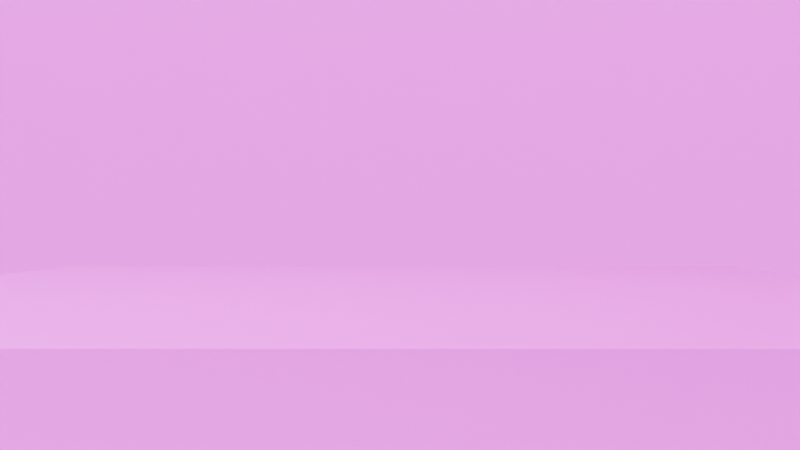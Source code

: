 # Source: Szenario_1.0.blend  (saved by Blender 4.5.88; exported with 4.5.12 LTS)
import bpy
from mathutils import Matrix  # noqa: F401  (used for matrix-valued properties, if any)

bpy.ops.wm.read_factory_settings(use_empty=True)
scene = bpy.context.scene
scene.name = 'Scene'

# ---- collections
col_collection = bpy.data.collections.new('Collection'); scene.collection.children.link(col_collection)

# ---- images (referenced by path relative to the original .blend; pixels are not part of the script)
import os
ASSET_DIR = os.environ.get("B2B_ASSET_DIR", "")  # directory of the original .blend (textures are referenced by path, not embedded)
HERE = os.path.dirname(os.path.abspath(__file__))  # packed textures are extracted next to this script under _unpacked/

def load_image(name, relpath, width, height, colorspace="sRGB"):
    """Load a texture the original file referenced (path relative to the .blend, or extracted next to this script)."""
    p = next((c for c in (os.path.join(HERE, relpath), os.path.join(ASSET_DIR, relpath)) if relpath and os.path.exists(c)), "")
    if p:
        img = bpy.data.images.load(p, check_existing=True)
        img.name = name
    else:  # same state as the original file: an image datablock whose file is absent (Cycles renders it pink)
        img = bpy.data.images.new(name, width, height)
        img.source = "FILE"
        img.filepath = "//" + (relpath or name)
    img.colorspace_settings.name = colorspace
    return img
img_horn_koppe_spring_4k_exr = load_image('horn-koppe_spring_4k.exr', 'Down/horn-koppe_spring_4k.exr', 1024, 1024, 'Linear Rec.709')
img_concrete_tiles_02_disp_4k_png = load_image('concrete_tiles_02_disp_4k.png', 'Down/textures/concrete_tiles_02_disp_4k.png', 1024, 1024, 'Non-Color')
img_concrete_tiles_02_diff_4k_jpg = load_image('concrete_tiles_02_diff_4k.jpg', 'Down/textures/concrete_tiles_02_diff_4k.jpg', 1024, 1024, 'sRGB')
img_concrete_tiles_02_rough_4k_exr = load_image('concrete_tiles_02_rough_4k.exr', 'Down/textures/concrete_tiles_02_rough_4k.exr', 1024, 1024, 'Non-Color')
img_concrete_tiles_02_nor_gl_4k_exr = load_image('concrete_tiles_02_nor_gl_4k.exr', 'Down/textures/concrete_tiles_02_nor_gl_4k.exr', 1024, 1024, 'Non-Color')
img_herringbone_concrete_tile_disp_4k_png_002 = load_image('herringbone_concrete_tile_disp_4k.png.002', 'Down/textures/herringbone_concrete_tile_disp_4k.png', 1024, 1024, 'Non-Color')
img_herringbone_concrete_tile_diff_4k_jpg_002 = load_image('herringbone_concrete_tile_diff_4k.jpg.002', 'Down/textures/herringbone_concrete_tile_diff_4k.jpg', 1024, 1024, 'sRGB')
img_herringbone_concrete_tile_rough_4k_exr_001 = load_image('herringbone_concrete_tile_rough_4k.exr.001', 'Down/textures/herringbone_concrete_tile_rough_4k.exr', 1024, 1024, 'Non-Color')
img_herringbone_concrete_tile_nor_gl_4k_exr_001 = load_image('herringbone_concrete_tile_nor_gl_4k.exr.001', 'Down/textures/herringbone_concrete_tile_nor_gl_4k.exr', 1024, 1024, 'Non-Color')
img_concrete_0014_height_4k_png = load_image('concrete_0014_height_4k.png', 'Down/concrete_0014_height_4k.png', 1024, 1024, 'Non-Color')
img_concrete_0014_color_4k_jpg = load_image('concrete_0014_color_4k.jpg', 'Down/concrete_0014_color_4k.jpg', 1024, 1024, 'sRGB')
img_concrete_0014_roughness_4k_jpg = load_image('concrete_0014_roughness_4k.jpg', 'Down/concrete_0014_roughness_4k.jpg', 1024, 1024, 'Non-Color')
img_concrete_0014_normal_opengl_4k_png = load_image('concrete_0014_normal_opengl_4k.png', 'Down/concrete_0014_normal_opengl_4k.png', 1024, 1024, 'Non-Color')
img_concrete_0014_ao_4k_jpg = load_image('concrete_0014_ao_4k.jpg', 'Down/concrete_0014_ao_4k.jpg', 1024, 1024, 'Non-Color')

# ---- materials (node trees are filled in below, after node groups)
mat_material_001 = bpy.data.materials.new('Material.001')
mat_material_003 = bpy.data.materials.new('Material.003')
mat_material_002 = bpy.data.materials.new('Material.002')
mat_material_004 = bpy.data.materials.new('Material.004')

# ---- node groups
ng_smooth_by_angle = bpy.data.node_groups.new('Smooth by Angle', 'GeometryNodeTree')
_s = ng_smooth_by_angle.interface.new_socket(name='Mesh', in_out='OUTPUT', socket_type='NodeSocketGeometry')
_s = ng_smooth_by_angle.interface.new_socket(name='Mesh', in_out='INPUT', socket_type='NodeSocketGeometry')
_s = ng_smooth_by_angle.interface.new_socket(name='Angle', in_out='INPUT', socket_type='NodeSocketFloat')
_s.subtype = 'ANGLE'
_s.default_value = 0.5236
_s.min_value = 0.0
_s.max_value = 3.142
_s.description = 'Maximum face angle for smooth edges'
_s = ng_smooth_by_angle.interface.new_socket(name='Ignore Sharpness', in_out='INPUT', socket_type='NodeSocketBool')
_s.force_non_field = True
ng_smooth_by_angle.description = 'Set the sharpness of mesh edges based on the angle between the neighboring faces'
ng_smooth_by_angle.is_modifier = True
_N = ng_smooth_by_angle.nodes; _L = ng_smooth_by_angle.links
n0 = _N.new('GeometryNodeSetShadeSmooth'); n0.name = 'Set Shade Smooth'; n0.location = (120, -80)
n0.domain = 'EDGE'
n1 = _N.new('GeometryNodeSetShadeSmooth'); n1.name = 'Set Shade Smooth.001'; n1.location = (300, -80)
n2 = _N.new('NodeGroupOutput'); n2.name = 'Group Output'; n2.location = (480, -80)
n3 = _N.new('GeometryNodeInputMeshEdgeAngle'); n3.name = 'Edge Angle'; n3.location = (-440, -240)
n4 = _N.new('NodeGroupInput'); n4.name = 'Group Input'; n4.location = (-80, -80)
n5 = _N.new('GeometryNodeInputEdgeSmooth'); n5.name = 'Is Edge Smooth'; n5.location = (-260, -120)
n6 = _N.new('GeometryNodeInputShadeSmooth'); n6.name = 'Is Shade Smooth'; n6.location = (-440, -397)
n7 = _N.new('FunctionNodeCompare'); n7.name = 'Compare'; n7.location = (-260, -260)
n7.operation = 'LESS_EQUAL'
n7.inputs[6].default_value = (0.0, 0.0, 0.0, 0.0)
n7.inputs[7].default_value = (0.0, 0.0, 0.0, 0.0)
n8 = _N.new('FunctionNodeBooleanMath'); n8.name = 'Boolean Math.001'; n8.location = (-80, -260)
n9 = _N.new('NodeGroupInput'); n9.name = 'Group Input.001'; n9.location = (-440, -329)
n10 = _N.new('NodeGroupInput'); n10.name = 'Group Input.002'; n10.location = (-259, -189)
n11 = _N.new('FunctionNodeBooleanMath'); n11.name = 'Boolean Math'; n11.location = (-80, -149)
n11.operation = 'OR'
n12 = _N.new('FunctionNodeBooleanMath'); n12.name = 'Boolean Math.002'; n12.location = (-260, -380)
n12.operation = 'OR'
n13 = _N.new('NodeGroupInput'); n13.name = 'Group Input.003'; n13.location = (-440, -460)
_L.new(n3.outputs[0], n7.inputs[0])
_L.new(n1.outputs[0], n2.inputs[0])
_L.new(n9.outputs[1], n7.inputs[1])
_L.new(n7.outputs[0], n8.inputs[0])
_L.new(n4.outputs[0], n0.inputs[0])
_L.new(n0.outputs[0], n1.inputs[0])
_L.new(n8.outputs[0], n0.inputs[2])
_L.new(n10.outputs[2], n11.inputs[1])
_L.new(n5.outputs[0], n11.inputs[0])
_L.new(n11.outputs[0], n0.inputs[1])
_L.new(n13.outputs[2], n12.inputs[1])
_L.new(n6.outputs[0], n12.inputs[0])
_L.new(n12.outputs[0], n8.inputs[1])
n2.is_active_output = True

# ---- material node trees
mat_material_001.use_nodes = True; mat_material_001.node_tree.nodes.clear()
_N = mat_material_001.node_tree.nodes; _L = mat_material_001.node_tree.links
n0 = _N.new('ShaderNodeBsdfPrincipled'); n0.name = 'Principled BSDF'; n0.location = (-200, 100)
n1 = _N.new('ShaderNodeOutputMaterial'); n1.name = 'Material Output'; n1.location = (200, 100)
n2 = _N.new('ShaderNodeTexImage'); n2.name = 'Image Texture'; n2.location = (-676, 93)
n2.image = img_horn_koppe_spring_4k_exr
_L.new(n0.outputs[0], n1.inputs[0])
_L.new(n2.outputs[0], n0.inputs[0])
n1.is_active_output = True
mat_material_003.use_nodes = True; mat_material_003.node_tree.nodes.clear()
_N = mat_material_003.node_tree.nodes; _L = mat_material_003.node_tree.links
n0 = _N.new('ShaderNodeBsdfPrincipled'); n0.name = 'Principled BSDF'; n0.location = (-200, 100)
n1 = _N.new('ShaderNodeOutputMaterial'); n1.name = 'Material Output'; n1.location = (200, 100)
n2 = _N.new('ShaderNodeTexImage'); n2.name = 'Image Texture'; n2.location = (85, -596)
n2.label = 'Displacement'
n2.image = img_concrete_tiles_02_disp_4k_png
n3 = _N.new('ShaderNodeDisplacement'); n3.name = 'Displacement'; n3.location = (-100, -600)
n4 = _N.new('ShaderNodeTexImage'); n4.name = 'Image Texture.001'; n4.location = (85, -36)
n4.label = 'Base Color'
n4.image = img_concrete_tiles_02_diff_4k_jpg
n5 = _N.new('ShaderNodeTexImage'); n5.name = 'Image Texture.002'; n5.location = (85, -316)
n5.label = 'Roughness'
n5.image = img_concrete_tiles_02_rough_4k_exr
n6 = _N.new('ShaderNodeTexImage'); n6.name = 'Image Texture.003'; n6.location = (85, -876)
n6.label = 'Normal'
n6.image = img_concrete_tiles_02_nor_gl_4k_exr
n7 = _N.new('ShaderNodeNormalMap'); n7.name = 'Normal Map'; n7.location = (-450, -540)
n8 = _N.new('ShaderNodeMapping'); n8.name = 'Mapping'; n8.location = (230, -36)
n8.inputs[3].default_value = (10.0, 10.0, 10.0)
n9 = _N.new('NodeReroute'); n9.name = 'Reroute'; n9.location = (35, -552)
n9.width = 10
n9.socket_idname = 'NodeSocketVector'
n10 = _N.new('ShaderNodeTexCoord'); n10.name = 'Texture Coordinate'; n10.location = (30, -36)
n11 = _N.new('NodeFrame'); n11.name = 'Frame'; n11.location = (-1480, 136)
n11.label = 'Mapping'
n11.width = 400
n12 = _N.new('NodeFrame'); n12.name = 'Frame.001'; n12.location = (-835, 336)
n12.label = 'Textures'
n12.width = 355
n2.parent = n12
n4.parent = n12
n5.parent = n12
n6.parent = n12
n8.parent = n11
n9.parent = n12
n10.parent = n11
_L.new(n0.outputs[0], n1.inputs[0])
_L.new(n2.outputs[0], n3.inputs[0])
_L.new(n3.outputs[0], n1.inputs[2])
_L.new(n4.outputs[0], n0.inputs[0])
_L.new(n5.outputs[0], n0.inputs[2])
_L.new(n6.outputs[0], n7.inputs[1])
_L.new(n7.outputs[0], n0.inputs[5])
_L.new(n9.outputs[0], n4.inputs[0])
_L.new(n9.outputs[0], n5.inputs[0])
_L.new(n9.outputs[0], n2.inputs[0])
_L.new(n9.outputs[0], n6.inputs[0])
_L.new(n8.outputs[0], n9.inputs[0])
_L.new(n10.outputs[2], n8.inputs[0])
n1.is_active_output = True
mat_material_002.use_nodes = True; mat_material_002.node_tree.nodes.clear()
_N = mat_material_002.node_tree.nodes; _L = mat_material_002.node_tree.links
n0 = _N.new('ShaderNodeBsdfPrincipled'); n0.name = 'Principled BSDF'; n0.location = (-21, 302)
n0.inputs[3].default_value = 1.45
n1 = _N.new('ShaderNodeOutputMaterial'); n1.name = 'Material Output'; n1.location = (359, 47)
n2 = _N.new('ShaderNodeTexImage'); n2.name = 'Image Texture'; n2.location = (85, -596)
n2.label = 'Displacement'
n2.image = img_herringbone_concrete_tile_disp_4k_png_002
n3 = _N.new('ShaderNodeDisplacement'); n3.name = 'Displacement'; n3.location = (79, -398)
n3.inputs[2].default_value = 0.03
n4 = _N.new('ShaderNodeTexImage'); n4.name = 'Image Texture.001'; n4.location = (85, -36)
n4.label = 'Base Color'
n4.image = img_herringbone_concrete_tile_diff_4k_jpg_002
n5 = _N.new('ShaderNodeTexImage'); n5.name = 'Image Texture.002'; n5.location = (85, -316)
n5.label = 'Roughness'
n5.image = img_herringbone_concrete_tile_rough_4k_exr_001
n6 = _N.new('ShaderNodeTexImage'); n6.name = 'Image Texture.003'; n6.location = (85, -876)
n6.label = 'Normal'
n6.image = img_herringbone_concrete_tile_nor_gl_4k_exr_001
n7 = _N.new('ShaderNodeNormalMap'); n7.name = 'Normal Map'; n7.location = (-271, -338)
n8 = _N.new('ShaderNodeMapping'); n8.name = 'Mapping'; n8.location = (230, -36)
n8.inputs[3].default_value = (10.0, 10.0, 10.0)
n9 = _N.new('NodeReroute'); n9.name = 'Reroute'; n9.location = (35, -592)
n9.width = 10
n9.socket_idname = 'NodeSocketVector'
n10 = _N.new('ShaderNodeTexCoord'); n10.name = 'Texture Coordinate'; n10.location = (30, -36)
n11 = _N.new('NodeFrame'); n11.name = 'Frame'; n11.location = (-1301, 338)
n11.label = 'Mapping'
n11.width = 400
n12 = _N.new('NodeFrame'); n12.name = 'Frame.001'; n12.location = (-656, 538)
n12.label = 'Textures'
n12.width = 355
n2.parent = n12
n4.parent = n12
n5.parent = n12
n6.parent = n12
n8.parent = n11
n9.parent = n12
n10.parent = n11
_L.new(n0.outputs[0], n1.inputs[0])
_L.new(n2.outputs[0], n3.inputs[0])
_L.new(n3.outputs[0], n1.inputs[2])
_L.new(n4.outputs[0], n0.inputs[0])
_L.new(n5.outputs[0], n0.inputs[2])
_L.new(n6.outputs[0], n7.inputs[1])
_L.new(n7.outputs[0], n0.inputs[5])
_L.new(n9.outputs[0], n4.inputs[0])
_L.new(n9.outputs[0], n5.inputs[0])
_L.new(n9.outputs[0], n2.inputs[0])
_L.new(n9.outputs[0], n6.inputs[0])
_L.new(n8.outputs[0], n9.inputs[0])
_L.new(n10.outputs[2], n8.inputs[0])
n1.is_active_output = True
mat_material_004.use_nodes = True; mat_material_004.node_tree.nodes.clear()
_N = mat_material_004.node_tree.nodes; _L = mat_material_004.node_tree.links
n0 = _N.new('ShaderNodeBsdfPrincipled'); n0.name = 'Principled BSDF'; n0.location = (-200, 100)
n1 = _N.new('ShaderNodeOutputMaterial'); n1.name = 'Material Output'; n1.location = (200, 100)
n2 = _N.new('ShaderNodeTexImage'); n2.name = 'Image Texture'; n2.location = (85, -876)
n2.label = 'Displacement'
n2.image = img_concrete_0014_height_4k_png
n3 = _N.new('ShaderNodeDisplacement'); n3.name = 'Displacement'; n3.location = (-100, -600)
n4 = _N.new('ShaderNodeTexImage'); n4.name = 'Image Texture.001'; n4.location = (85, -316)
n4.label = 'Base Color'
n4.image = img_concrete_0014_color_4k_jpg
n5 = _N.new('ShaderNodeTexImage'); n5.name = 'Image Texture.002'; n5.location = (85, -596)
n5.label = 'Roughness'
n5.image = img_concrete_0014_roughness_4k_jpg
n6 = _N.new('ShaderNodeTexImage'); n6.name = 'Image Texture.003'; n6.location = (85, -1156)
n6.label = 'Normal'
n6.image = img_concrete_0014_normal_opengl_4k_png
n7 = _N.new('ShaderNodeNormalMap'); n7.name = 'Normal Map'; n7.location = (-450, -820)
n8 = _N.new('ShaderNodeTexImage'); n8.name = 'Image Texture.004'; n8.location = (85, -36)
n8.label = 'Ambient Occlusion'
n8.image = img_concrete_0014_ao_4k_jpg
n9 = _N.new('ShaderNodeMapping'); n9.name = 'Mapping'; n9.location = (230, -36)
n10 = _N.new('NodeReroute'); n10.name = 'Reroute'; n10.location = (35, -673)
n10.width = 10
n10.socket_idname = 'NodeSocketVector'
n11 = _N.new('ShaderNodeTexCoord'); n11.name = 'Texture Coordinate'; n11.location = (30, -36)
n12 = _N.new('NodeFrame'); n12.name = 'Frame'; n12.location = (-1480, 136)
n12.label = 'Mapping'
n12.width = 400
n13 = _N.new('NodeFrame'); n13.name = 'Frame.001'; n13.location = (-835, 336)
n13.label = 'Textures'
n13.width = 355
n2.parent = n13
n4.parent = n13
n5.parent = n13
n6.parent = n13
n8.parent = n13
n9.parent = n12
n10.parent = n13
n11.parent = n12
_L.new(n0.outputs[0], n1.inputs[0])
_L.new(n2.outputs[0], n3.inputs[0])
_L.new(n3.outputs[0], n1.inputs[2])
_L.new(n4.outputs[0], n0.inputs[0])
_L.new(n5.outputs[0], n0.inputs[2])
_L.new(n6.outputs[0], n7.inputs[1])
_L.new(n7.outputs[0], n0.inputs[5])
_L.new(n10.outputs[0], n8.inputs[0])
_L.new(n10.outputs[0], n4.inputs[0])
_L.new(n10.outputs[0], n5.inputs[0])
_L.new(n10.outputs[0], n2.inputs[0])
_L.new(n10.outputs[0], n6.inputs[0])
_L.new(n9.outputs[0], n10.inputs[0])
_L.new(n11.outputs[2], n9.inputs[0])
n1.is_active_output = True

# ---- world
world_world = bpy.data.worlds.new('World'); scene.world = world_world
world_world.use_nodes = True; world_world.node_tree.nodes.clear()
_N = world_world.node_tree.nodes; _L = world_world.node_tree.links
n0 = _N.new('ShaderNodeOutputWorld'); n0.name = 'World Output'; n0.location = (200, 100)
n1 = _N.new('ShaderNodeBackground'); n1.name = 'Background'; n1.location = (-200, 100)
n1.inputs[0].default_value = (0.05088, 0.05088, 0.05088, 1.0)
_L.new(n1.outputs[0], n0.inputs[0])
n0.is_active_output = True
world_world.color = (0.05088, 0.05088, 0.05088)
world_world.sun_shadow_jitter_overblur = 0.0

# ---- cameras
cam_camera_001 = bpy.data.cameras.new('Camera.001')
cam_camera_001.lens = 45.0

# ---- lights
light_point = bpy.data.lights.new('Point', 'POINT')
light_point.energy = 6.25e+04

# ---- meshes
me_sphere = bpy.data.meshes.new('Sphere')
me_sphere.from_pydata([(0.0, 9.755, 49.04), (0.0, 27.78, 41.57), (0.0, 35.36, 35.36), (0.0, 46.19, 19.13), (0.0, 49.04, 9.755), (0.0, 50.0, 0.0), (0.0, 49.04, -9.755), (0.0, 41.57, -27.78), (0.0, 35.36, -35.36), (0.0, 27.78, -41.57), (0.0, 9.755, -49.04), (1.903, 9.567, 49.04), (3.733, 18.77, 46.19), (5.419, 27.24, 41.57), (6.897, 34.68, 35.36), (8.111, 40.77, 27.78), (9.012, 45.31, 19.13), (9.567, 48.1, 9.755), (9.755, 49.04, 0.0), (9.567, 48.1, -9.755), (9.012, 45.31, -19.13), (8.111, 40.77, -27.78), (6.897, 34.68, -35.36), (5.419, 27.24, -41.57), (3.733, 18.77, -46.19), (1.903, 9.567, -49.04), (3.733, 9.012, 49.04), (7.322, 17.68, 46.19), (10.63, 25.66, 41.57), (13.53, 32.66, 35.36), (15.91, 38.41, 27.78), (17.68, 42.68, 19.13), (18.77, 45.31, 9.755), (19.13, 46.19, 0.0), (18.77, 45.31, -9.755), (17.68, 42.68, -19.13), (15.91, 38.41, -27.78), (13.53, 32.66, -35.36), (10.63, 25.66, -41.57), (7.322, 17.68, -46.19), (3.733, 9.012, -49.04), (5.419, 8.111, 49.04), (10.63, 15.91, 46.19), (15.43, 23.1, 41.57), (19.64, 29.4, 35.36), (23.1, 34.57, 27.78), (25.66, 38.41, 19.13), (27.24, 40.77, 9.755), (27.78, 41.57, 0.0), (27.24, 40.77, -9.755), (25.66, 38.41, -19.13), (23.1, 34.57, -27.78), (19.64, 29.4, -35.36), (15.43, 23.1, -41.57), (10.63, 15.91, -46.19), (5.419, 8.111, -49.04), (6.897, 6.897, 49.04), (13.53, 13.53, 46.19), (19.64, 19.64, 41.57), (25.0, 25.0, 35.36), (29.4, 29.4, 27.78), (32.66, 32.66, 19.13), (34.68, 34.68, 9.755), (35.36, 35.36, 0.0), (34.68, 34.68, -9.755), (32.66, 32.66, -19.13), (29.4, 29.4, -27.78), (25.0, 25.0, -35.36), (19.64, 19.64, -41.57), (13.53, 13.53, -46.19), (6.897, 6.897, -49.04), (8.111, 5.419, 49.04), (15.91, 10.63, 46.19), (23.1, 15.43, 41.57), (29.4, 19.64, 35.36), (34.57, 23.1, 27.78), (38.41, 25.66, 19.13), (40.77, 27.24, 9.755), (41.57, 27.78, 0.0), (40.77, 27.24, -9.755), (38.41, 25.66, -19.13), (34.57, 23.1, -27.78), (29.4, 19.64, -35.36), (23.1, 15.43, -41.57), (15.91, 10.63, -46.19), (8.111, 5.419, -49.04), (9.012, 3.733, 49.04), (17.68, 7.322, 46.19), (25.66, 10.63, 41.57), (32.66, 13.53, 35.36), (38.41, 15.91, 27.78), (42.68, 17.68, 19.13), (45.31, 18.77, 9.755), (46.19, 19.13, 0.0), (45.31, 18.77, -9.755), (42.68, 17.68, -19.13), (38.41, 15.91, -27.78), (32.66, 13.53, -35.36), (25.66, 10.63, -41.57), (17.68, 7.322, -46.19), (9.012, 3.733, -49.04), (9.567, 1.903, 49.04), (18.77, 3.733, 46.19), (27.24, 5.419, 41.57), (34.68, 6.897, 35.36), (40.77, 8.111, 27.78), (45.31, 9.012, 19.13), (48.1, 9.567, 9.755), (49.04, 9.755, 0.0), (48.1, 9.567, -9.755), (45.31, 9.012, -19.13), (40.77, 8.111, -27.78), (34.68, 6.897, -35.36), (27.24, 5.419, -41.57), (18.77, 3.733, -46.19), (9.567, 1.903, -49.04), (9.755, -8.345e-07, 49.04), (19.13, -4.768e-07, 46.19), (27.78, -9.537e-07, 41.57), (35.36, -1.907e-06, 35.36), (41.57, -1.431e-06, 27.78), (46.19, -3.815e-06, 19.13), (49.04, -3.815e-06, 9.755), (50.0, -9.537e-07, 0.0), (49.04, -3.815e-06, -9.755), (46.19, -3.815e-06, -19.13), (41.57, -1.431e-06, -27.78), (35.36, -1.907e-06, -35.36), (27.78, -9.537e-07, -41.57), (19.13, -4.768e-07, -46.19), (9.755, -8.345e-07, -49.04), (9.567, -1.903, 49.04), (18.77, -3.733, 46.19), (27.24, -5.419, 41.57), (34.68, -6.897, 35.36), (40.77, -8.111, 27.78), (45.31, -9.012, 19.13), (48.1, -9.567, 9.755), (49.04, -9.755, 0.0), (48.1, -9.567, -9.755), (45.31, -9.012, -19.13), (40.77, -8.111, -27.78), (34.68, -6.897, -35.36), (27.24, -5.419, -41.57), (18.77, -3.733, -46.19), (9.567, -1.903, -49.04), (9.012, -3.733, 49.04), (17.68, -7.322, 46.19), (25.66, -10.63, 41.57), (32.66, -13.53, 35.36), (38.41, -15.91, 27.78), (42.68, -17.68, 19.13), (45.31, -18.77, 9.755), (46.19, -19.13, 0.0), (45.31, -18.77, -9.755), (42.68, -17.68, -19.13), (38.41, -15.91, -27.78), (32.66, -13.53, -35.36), (25.66, -10.63, -41.57), (17.68, -7.322, -46.19), (9.012, -3.733, -49.04), (8.111, -5.419, 49.04), (15.91, -10.63, 46.19), (23.1, -15.43, 41.57), (29.4, -19.64, 35.36), (34.57, -23.1, 27.78), (38.41, -25.66, 19.13), (40.77, -27.24, 9.755), (41.57, -27.78, 0.0), (40.77, -27.24, -9.755), (38.41, -25.66, -19.13), (34.57, -23.1, -27.78), (29.4, -19.64, -35.36), (23.1, -15.43, -41.57), (15.91, -10.63, -46.19), (8.111, -5.419, -49.04), (6.897, -6.897, 49.04), (13.53, -13.53, 46.19), (19.64, -19.64, 41.57), (25.0, -25.0, 35.36), (29.4, -29.4, 27.78), (32.66, -32.66, 19.13), (34.68, -34.68, 9.755), (35.36, -35.36, 0.0), (34.68, -34.68, -9.755), (32.66, -32.66, -19.13), (29.4, -29.4, -27.78), (25.0, -25.0, -35.36), (19.64, -19.64, -41.57), (13.53, -13.53, -46.19), (6.897, -6.897, -49.04), (5.419, -8.111, 49.04), (10.63, -15.91, 46.19), (15.43, -23.1, 41.57), (19.64, -29.4, 35.36), (23.1, -34.57, 27.78), (25.66, -38.41, 19.13), (27.24, -40.77, 9.755), (27.78, -41.57, 0.0), (27.24, -40.77, -9.755), (25.66, -38.41, -19.13), (23.1, -34.57, -27.78), (19.64, -29.4, -35.36), (15.43, -23.1, -41.57), (10.63, -15.91, -46.19), (5.419, -8.111, -49.04), (3.733, -9.012, 49.04), (7.322, -17.68, 46.19), (10.63, -25.66, 41.57), (13.53, -32.66, 35.36), (15.91, -38.41, 27.78), (17.68, -42.68, 19.13), (18.77, -45.31, 9.755), (19.13, -46.19, 0.0), (18.77, -45.31, -9.755), (17.68, -42.68, -19.13), (15.91, -38.41, -27.78), (13.53, -32.66, -35.36), (10.63, -25.66, -41.57), (7.322, -17.68, -46.19), (3.733, -9.012, -49.04), (1.903, -9.567, 49.04), (3.733, -18.77, 46.19), (5.419, -27.24, 41.57), (6.897, -34.68, 35.36), (8.111, -40.77, 27.78), (9.012, -45.31, 19.13), (9.567, -48.1, 9.755), (9.755, -49.04, 0.0), (9.567, -48.1, -9.755), (9.012, -45.31, -19.13), (8.111, -40.77, -27.78), (6.897, -34.68, -35.36), (5.419, -27.24, -41.57), (3.733, -18.77, -46.19), (1.903, -9.567, -49.04), (-2.146e-06, -9.755, 49.04), (-9.537e-07, -19.13, 46.19), (-2.384e-06, -27.78, 41.57), (-4.292e-06, -35.36, 35.36), (-3.815e-06, -41.57, 27.78), (-5.722e-06, -46.19, 19.13), (-7.629e-06, -49.04, 9.755), (-6.676e-06, -50.0, 0.0), (-7.629e-06, -49.04, -9.755), (-5.722e-06, -46.19, -19.13), (-3.815e-06, -41.57, -27.78), (-4.292e-06, -35.36, -35.36), (-2.384e-06, -27.78, -41.57), (-9.537e-07, -19.13, -46.19), (-2.146e-06, -9.755, -49.04), (-1.903, -9.567, 49.04), (-3.733, -18.77, 46.19), (-5.419, -27.24, 41.57), (-6.897, -34.68, 35.36), (-8.111, -40.77, 27.78), (-9.012, -45.31, 19.13), (-9.567, -48.1, 9.755), (-9.755, -49.04, 0.0), (-9.567, -48.1, -9.755), (-9.012, -45.31, -19.13), (-8.111, -40.77, -27.78), (-6.897, -34.68, -35.36), (-5.419, -27.24, -41.57), (-3.733, -18.77, -46.19), (-1.903, -9.567, -49.04), (0.0, 0.0, -50.0), (-3.733, -9.012, 49.04), (-7.322, -17.68, 46.19), (-10.63, -25.66, 41.57), (-13.53, -32.66, 35.36), (-15.91, -38.41, 27.78), (-17.68, -42.68, 19.13), (-18.77, -45.31, 9.755), (-19.13, -46.19, 0.0), (-18.77, -45.31, -9.755), (-17.68, -42.68, -19.13), (-15.91, -38.41, -27.78), (-13.53, -32.66, -35.36), (-10.63, -25.66, -41.57), (-7.322, -17.68, -46.19), (-3.733, -9.012, -49.04), (-5.419, -8.111, 49.04), (-10.63, -15.91, 46.19), (-15.43, -23.1, 41.57), (-19.64, -29.4, 35.36), (-23.1, -34.57, 27.78), (-25.66, -38.41, 19.13), (-27.24, -40.77, 9.755), (-27.78, -41.57, 0.0), (-27.24, -40.77, -9.755), (-25.66, -38.41, -19.13), (-23.1, -34.57, -27.78), (-19.64, -29.4, -35.36), (-15.43, -23.1, -41.57), (-10.63, -15.91, -46.19), (-5.419, -8.111, -49.04), (-6.897, -6.897, 49.04), (-13.53, -13.53, 46.19), (-19.64, -19.64, 41.57), (-25.0, -25.0, 35.36), (-29.4, -29.4, 27.78), (-32.66, -32.66, 19.13), (-34.68, -34.68, 9.755), (-35.36, -35.36, 0.0), (-34.68, -34.68, -9.755), (-32.66, -32.66, -19.13), (-29.4, -29.4, -27.78), (-25.0, -25.0, -35.36), (-19.64, -19.64, -41.57), (-13.53, -13.53, -46.19), (-6.897, -6.897, -49.04), (-8.111, -5.419, 49.04), (-15.91, -10.63, 46.19), (-23.1, -15.43, 41.57), (-29.4, -19.64, 35.36), (-34.57, -23.1, 27.78), (-38.41, -25.66, 19.13), (-40.77, -27.24, 9.755), (-41.57, -27.78, 0.0), (-40.77, -27.24, -9.755), (-38.41, -25.66, -19.13), (-34.57, -23.1, -27.78), (-29.4, -19.64, -35.36), (-23.1, -15.43, -41.57), (-15.91, -10.63, -46.19), (-8.111, -5.419, -49.04), (0.0, 0.0, 50.0), (-9.012, -3.733, 49.04), (-17.68, -7.322, 46.19), (-25.66, -10.63, 41.57), (-32.66, -13.53, 35.36), (-38.41, -15.91, 27.78), (-42.68, -17.68, 19.13), (-45.31, -18.77, 9.755), (-46.19, -19.13, 0.0), (-45.31, -18.77, -9.755), (-42.68, -17.68, -19.13), (-38.41, -15.91, -27.78), (-32.66, -13.53, -35.36), (-25.66, -10.63, -41.57), (-17.68, -7.322, -46.19), (-9.012, -3.733, -49.04), (-9.567, -1.903, 49.04), (-18.77, -3.733, 46.19), (-27.24, -5.419, 41.57), (-34.68, -6.897, 35.36), (-40.77, -8.111, 27.78), (-45.31, -9.012, 19.13), (-48.1, -9.567, 9.755), (-49.04, -9.755, 0.0), (-48.1, -9.567, -9.755), (-45.31, -9.012, -19.13), (-40.77, -8.111, -27.78), (-34.68, -6.897, -35.36), (-27.24, -5.419, -41.57), (-18.77, -3.733, -46.19), (-9.567, -1.903, -49.04), (-9.755, 2.623e-06, 49.04), (-19.13, 2.384e-06, 46.19), (-27.78, 3.338e-06, 41.57), (-35.36, 5.722e-06, 35.36), (-41.57, 8.583e-06, 27.78), (-46.19, 7.629e-06, 19.13), (-49.04, 9.537e-06, 9.755), (-50.0, 9.537e-06, 0.0), (-49.04, 9.537e-06, -9.755), (-46.19, 7.629e-06, -19.13), (-41.57, 8.583e-06, -27.78), (-35.36, 5.722e-06, -35.36), (-27.78, 3.338e-06, -41.57), (-19.13, 2.384e-06, -46.19), (-9.755, 2.623e-06, -49.04), (-9.567, 1.903, 49.04), (-18.77, 3.733, 46.19), (-27.24, 5.419, 41.57), (-34.68, 6.897, 35.36), (-40.77, 8.111, 27.78), (-45.31, 9.012, 19.13), (-48.1, 9.567, 9.755), (-49.04, 9.755, 0.0), (-48.1, 9.567, -9.755), (-45.31, 9.012, -19.13), (-40.77, 8.111, -27.78), (-34.68, 6.897, -35.36), (-27.24, 5.419, -41.57), (-18.77, 3.733, -46.19), (-9.567, 1.903, -49.04), (-9.012, 3.733, 49.04), (-17.68, 7.322, 46.19), (-25.66, 10.63, 41.57), (-32.66, 13.53, 35.36), (-38.41, 15.91, 27.78), (-42.68, 17.68, 19.13), (-45.31, 18.77, 9.755), (-46.19, 19.13, 0.0), (-45.31, 18.77, -9.755), (-42.68, 17.68, -19.13), (-38.41, 15.91, -27.78), (-32.66, 13.53, -35.36), (-25.66, 10.63, -41.57), (-17.68, 7.322, -46.19), (-9.012, 3.733, -49.04), (-8.111, 5.419, 49.04), (-15.91, 10.63, 46.19), (-23.1, 15.43, 41.57), (-29.4, 19.64, 35.36), (-34.57, 23.1, 27.78), (-38.41, 25.66, 19.13), (-40.77, 27.24, 9.755), (-41.57, 27.78, 0.0), (-40.77, 27.24, -9.755), (-38.41, 25.66, -19.13), (-34.57, 23.1, -27.78), (-29.4, 19.64, -35.36), (-23.1, 15.43, -41.57), (-15.91, 10.63, -46.19), (-8.111, 5.419, -49.04), (-6.897, 6.897, 49.04), (-13.53, 13.53, 46.19), (-19.64, 19.64, 41.57), (-25.0, 25.0, 35.36), (-29.4, 29.4, 27.78), (-32.66, 32.66, 19.13), (-34.68, 34.68, 9.755), (-35.36, 35.36, 0.0), (-34.68, 34.68, -9.755), (-32.66, 32.66, -19.13), (-29.4, 29.4, -27.78), (-25.0, 25.0, -35.36), (-19.64, 19.64, -41.57), (-13.53, 13.53, -46.19), (-6.897, 6.897, -49.04), (-5.419, 8.111, 49.04), (-10.63, 15.91, 46.19), (-15.43, 23.1, 41.57), (-19.64, 29.4, 35.36), (-23.1, 34.57, 27.78), (-25.66, 38.41, 19.13), (-27.24, 40.77, 9.755), (-27.78, 41.57, 0.0), (-27.24, 40.77, -9.755), (-25.66, 38.41, -19.13), (-23.1, 34.57, -27.78), (-19.64, 29.4, -35.36), (-15.43, 23.1, -41.57), (-10.63, 15.91, -46.19), (-5.419, 8.111, -49.04), (-3.733, 9.012, 49.04), (-7.322, 17.68, 46.19), (-10.63, 25.66, 41.57), (-13.53, 32.66, 35.36), (-15.91, 38.41, 27.78), (-17.68, 42.68, 19.13), (-18.77, 45.31, 9.755), (-19.13, 46.19, 0.0), (-18.77, 45.31, -9.755), (-17.68, 42.68, -19.13), (-15.91, 38.41, -27.78), (-13.53, 32.66, -35.36), (-10.63, 25.66, -41.57), (-7.322, 17.68, -46.19), (-3.733, 9.012, -49.04), (-1.903, 9.567, 49.04), (-3.733, 18.77, 46.19), (-5.419, 27.24, 41.57), (-6.897, 34.68, 35.36), (-8.111, 40.77, 27.78), (-9.012, 45.31, 19.13), (-9.567, 48.1, 9.755), (-9.754, 49.04, 0.0), (-9.567, 48.1, -9.755), (-9.012, 45.31, -19.13), (-8.111, 40.77, -27.78), (-6.897, 34.68, -35.36), (-5.419, 27.24, -41.57), (-3.733, 18.77, -46.19), (-1.903, 9.567, -49.04), (4.53e-06, 19.13, 46.19), (1.144e-05, 41.57, 27.78), (8.583e-06, 46.19, -19.13), (4.53e-06, 19.13, -46.19)], [], [(480, 6, 19, 20), (1, 478, 12, 13), (7, 480, 20, 21), (2, 1, 13, 14), (8, 7, 21, 22), (479, 2, 14, 15), (9, 8, 22, 23), (3, 479, 15, 16), (481, 9, 23, 24), (4, 3, 16, 17), (10, 481, 24, 25), (5, 4, 17, 18), (0, 327, 11), (266, 10, 25), (6, 5, 18, 19), (478, 0, 11, 12), (266, 25, 40), (19, 18, 33, 34), (12, 11, 26, 27), (20, 19, 34, 35), (13, 12, 27, 28), (21, 20, 35, 36), (14, 13, 28, 29), (22, 21, 36, 37), (15, 14, 29, 30), (23, 22, 37, 38), (16, 15, 30, 31), (24, 23, 38, 39), (17, 16, 31, 32), (25, 24, 39, 40), (18, 17, 32, 33), (11, 327, 26), (38, 37, 52, 53), (31, 30, 45, 46), (39, 38, 53, 54), (32, 31, 46, 47), (40, 39, 54, 55), (33, 32, 47, 48), (26, 327, 41), (266, 40, 55), (34, 33, 48, 49), (27, 26, 41, 42), (35, 34, 49, 50), (28, 27, 42, 43), (36, 35, 50, 51), (29, 28, 43, 44), (37, 36, 51, 52), (30, 29, 44, 45), (42, 41, 56, 57), (50, 49, 64, 65), (43, 42, 57, 58), (51, 50, 65, 66), (44, 43, 58, 59), (52, 51, 66, 67), (45, 44, 59, 60), (53, 52, 67, 68), (46, 45, 60, 61), (54, 53, 68, 69), (47, 46, 61, 62), (55, 54, 69, 70), (48, 47, 62, 63), (41, 327, 56), (266, 55, 70), (49, 48, 63, 64), (61, 60, 75, 76), (69, 68, 83, 84), (62, 61, 76, 77), (70, 69, 84, 85), (63, 62, 77, 78), (56, 327, 71), (266, 70, 85), (64, 63, 78, 79), (57, 56, 71, 72), (65, 64, 79, 80), (58, 57, 72, 73), (66, 65, 80, 81), (59, 58, 73, 74), (67, 66, 81, 82), (60, 59, 74, 75), (68, 67, 82, 83), (80, 79, 94, 95), (73, 72, 87, 88), (81, 80, 95, 96), (74, 73, 88, 89), (82, 81, 96, 97), (75, 74, 89, 90), (83, 82, 97, 98), (76, 75, 90, 91), (84, 83, 98, 99), (77, 76, 91, 92), (85, 84, 99, 100), (78, 77, 92, 93), (71, 327, 86), (266, 85, 100), (79, 78, 93, 94), (72, 71, 86, 87), (99, 98, 113, 114), (92, 91, 106, 107), (100, 99, 114, 115), (93, 92, 107, 108), (86, 327, 101), (266, 100, 115), (94, 93, 108, 109), (87, 86, 101, 102), (95, 94, 109, 110), (88, 87, 102, 103), (96, 95, 110, 111), (89, 88, 103, 104), (97, 96, 111, 112), (90, 89, 104, 105), (98, 97, 112, 113), (91, 90, 105, 106), (103, 102, 117, 118), (111, 110, 125, 126), (104, 103, 118, 119), (112, 111, 126, 127), (105, 104, 119, 120), (113, 112, 127, 128), (106, 105, 120, 121), (114, 113, 128, 129), (107, 106, 121, 122), (115, 114, 129, 130), (108, 107, 122, 123), (101, 327, 116), (266, 115, 130), (109, 108, 123, 124), (102, 101, 116, 117), (110, 109, 124, 125), (122, 121, 136, 137), (130, 129, 144, 145), (123, 122, 137, 138), (116, 327, 131), (266, 130, 145), (124, 123, 138, 139), (117, 116, 131, 132), (125, 124, 139, 140), (118, 117, 132, 133), (126, 125, 140, 141), (119, 118, 133, 134), (127, 126, 141, 142), (120, 119, 134, 135), (128, 127, 142, 143), (121, 120, 135, 136), (129, 128, 143, 144), (141, 140, 155, 156), (134, 133, 148, 149), (142, 141, 156, 157), (135, 134, 149, 150), (143, 142, 157, 158), (136, 135, 150, 151), (144, 143, 158, 159), (137, 136, 151, 152), (145, 144, 159, 160), (138, 137, 152, 153), (131, 327, 146), (266, 145, 160), (139, 138, 153, 154), (132, 131, 146, 147), (140, 139, 154, 155), (133, 132, 147, 148), (160, 159, 174, 175), (153, 152, 167, 168), (146, 327, 161), (266, 160, 175), (154, 153, 168, 169), (147, 146, 161, 162), (155, 154, 169, 170), (148, 147, 162, 163), (156, 155, 170, 171), (149, 148, 163, 164), (157, 156, 171, 172), (150, 149, 164, 165), (158, 157, 172, 173), (151, 150, 165, 166), (159, 158, 173, 174), (152, 151, 166, 167), (172, 171, 186, 187), (165, 164, 179, 180), (173, 172, 187, 188), (166, 165, 180, 181), (174, 173, 188, 189), (167, 166, 181, 182), (175, 174, 189, 190), (168, 167, 182, 183), (161, 327, 176), (266, 175, 190), (169, 168, 183, 184), (162, 161, 176, 177), (170, 169, 184, 185), (163, 162, 177, 178), (171, 170, 185, 186), (164, 163, 178, 179), (176, 327, 191), (266, 190, 205), (184, 183, 198, 199), (177, 176, 191, 192), (185, 184, 199, 200), (178, 177, 192, 193), (186, 185, 200, 201), (179, 178, 193, 194), (187, 186, 201, 202), (180, 179, 194, 195), (188, 187, 202, 203), (181, 180, 195, 196), (189, 188, 203, 204), (182, 181, 196, 197), (190, 189, 204, 205), (183, 182, 197, 198), (195, 194, 209, 210), (203, 202, 217, 218), (196, 195, 210, 211), (204, 203, 218, 219), (197, 196, 211, 212), (205, 204, 219, 220), (198, 197, 212, 213), (191, 327, 206), (266, 205, 220), (199, 198, 213, 214), (192, 191, 206, 207), (200, 199, 214, 215), (193, 192, 207, 208), (201, 200, 215, 216), (194, 193, 208, 209), (202, 201, 216, 217), (214, 213, 228, 229), (207, 206, 221, 222), (215, 214, 229, 230), (208, 207, 222, 223), (216, 215, 230, 231), (209, 208, 223, 224), (217, 216, 231, 232), (210, 209, 224, 225), (218, 217, 232, 233), (211, 210, 225, 226), (219, 218, 233, 234), (212, 211, 226, 227), (220, 219, 234, 235), (213, 212, 227, 228), (206, 327, 221), (266, 220, 235), (233, 232, 247, 248), (226, 225, 240, 241), (234, 233, 248, 249), (227, 226, 241, 242), (235, 234, 249, 250), (228, 227, 242, 243), (221, 327, 236), (266, 235, 250), (229, 228, 243, 244), (222, 221, 236, 237), (230, 229, 244, 245), (223, 222, 237, 238), (231, 230, 245, 246), (224, 223, 238, 239), (232, 231, 246, 247), (225, 224, 239, 240), (237, 236, 251, 252), (245, 244, 259, 260), (238, 237, 252, 253), (246, 245, 260, 261), (239, 238, 253, 254), (247, 246, 261, 262), (240, 239, 254, 255), (248, 247, 262, 263), (241, 240, 255, 256), (249, 248, 263, 264), (242, 241, 256, 257), (250, 249, 264, 265), (243, 242, 257, 258), (236, 327, 251), (266, 250, 265), (244, 243, 258, 259), (256, 255, 271, 272), (264, 263, 279, 280), (257, 256, 272, 273), (265, 264, 280, 281), (258, 257, 273, 274), (251, 327, 267), (266, 265, 281), (259, 258, 274, 275), (252, 251, 267, 268), (260, 259, 275, 276), (253, 252, 268, 269), (261, 260, 276, 277), (254, 253, 269, 270), (262, 261, 277, 278), (255, 254, 270, 271), (263, 262, 278, 279), (276, 275, 290, 291), (269, 268, 283, 284), (277, 276, 291, 292), (270, 269, 284, 285), (278, 277, 292, 293), (271, 270, 285, 286), (279, 278, 293, 294), (272, 271, 286, 287), (280, 279, 294, 295), (273, 272, 287, 288), (281, 280, 295, 296), (274, 273, 288, 289), (267, 327, 282), (266, 281, 296), (275, 274, 289, 290), (268, 267, 282, 283), (295, 294, 309, 310), (288, 287, 302, 303), (296, 295, 310, 311), (289, 288, 303, 304), (282, 327, 297), (266, 296, 311), (290, 289, 304, 305), (283, 282, 297, 298), (291, 290, 305, 306), (284, 283, 298, 299), (292, 291, 306, 307), (285, 284, 299, 300), (293, 292, 307, 308), (286, 285, 300, 301), (294, 293, 308, 309), (287, 286, 301, 302), (307, 306, 321, 322), (300, 299, 314, 315), (308, 307, 322, 323), (301, 300, 315, 316), (309, 308, 323, 324), (302, 301, 316, 317), (310, 309, 324, 325), (303, 302, 317, 318), (311, 310, 325, 326), (304, 303, 318, 319), (297, 327, 312), (266, 311, 326), (305, 304, 319, 320), (298, 297, 312, 313), (306, 305, 320, 321), (299, 298, 313, 314), (326, 325, 341, 342), (319, 318, 334, 335), (312, 327, 328), (266, 326, 342), (320, 319, 335, 336), (313, 312, 328, 329), (321, 320, 336, 337), (314, 313, 329, 330), (322, 321, 337, 338), (315, 314, 330, 331), (323, 322, 338, 339), (316, 315, 331, 332), (324, 323, 339, 340), (317, 316, 332, 333), (325, 324, 340, 341), (318, 317, 333, 334), (331, 330, 345, 346), (339, 338, 353, 354), (332, 331, 346, 347), (340, 339, 354, 355), (333, 332, 347, 348), (341, 340, 355, 356), (334, 333, 348, 349), (342, 341, 356, 357), (335, 334, 349, 350), (328, 327, 343), (266, 342, 357), (336, 335, 350, 351), (329, 328, 343, 344), (337, 336, 351, 352), (330, 329, 344, 345), (338, 337, 352, 353), (350, 349, 364, 365), (343, 327, 358), (266, 357, 372), (351, 350, 365, 366), (344, 343, 358, 359), (352, 351, 366, 367), (345, 344, 359, 360), (353, 352, 367, 368), (346, 345, 360, 361), (354, 353, 368, 369), (347, 346, 361, 362), (355, 354, 369, 370), (348, 347, 362, 363), (356, 355, 370, 371), (349, 348, 363, 364), (357, 356, 371, 372), (369, 368, 383, 384), (362, 361, 376, 377), (370, 369, 384, 385), (363, 362, 377, 378), (371, 370, 385, 386), (364, 363, 378, 379), (372, 371, 386, 387), (365, 364, 379, 380), (358, 327, 373), (266, 372, 387), (366, 365, 380, 381), (359, 358, 373, 374), (367, 366, 381, 382), (360, 359, 374, 375), (368, 367, 382, 383), (361, 360, 375, 376), (373, 327, 388), (266, 387, 402), (381, 380, 395, 396), (374, 373, 388, 389), (382, 381, 396, 397), (375, 374, 389, 390), (383, 382, 397, 398), (376, 375, 390, 391), (384, 383, 398, 399), (377, 376, 391, 392), (385, 384, 399, 400), (378, 377, 392, 393), (386, 385, 400, 401), (379, 378, 393, 394), (387, 386, 401, 402), (380, 379, 394, 395), (392, 391, 406, 407), (400, 399, 414, 415), (393, 392, 407, 408), (401, 400, 415, 416), (394, 393, 408, 409), (402, 401, 416, 417), (395, 394, 409, 410), (388, 327, 403), (266, 402, 417), (396, 395, 410, 411), (389, 388, 403, 404), (397, 396, 411, 412), (390, 389, 404, 405), (398, 397, 412, 413), (391, 390, 405, 406), (399, 398, 413, 414), (411, 410, 425, 426), (404, 403, 418, 419), (412, 411, 426, 427), (405, 404, 419, 420), (413, 412, 427, 428), (406, 405, 420, 421), (414, 413, 428, 429), (407, 406, 421, 422), (415, 414, 429, 430), (408, 407, 422, 423), (416, 415, 430, 431), (409, 408, 423, 424), (417, 416, 431, 432), (410, 409, 424, 425), (403, 327, 418), (266, 417, 432), (430, 429, 444, 445), (423, 422, 437, 438), (431, 430, 445, 446), (424, 423, 438, 439), (432, 431, 446, 447), (425, 424, 439, 440), (418, 327, 433), (266, 432, 447), (426, 425, 440, 441), (419, 418, 433, 434), (427, 426, 441, 442), (420, 419, 434, 435), (428, 427, 442, 443), (421, 420, 435, 436), (429, 428, 443, 444), (422, 421, 436, 437), (442, 441, 456, 457), (435, 434, 449, 450), (443, 442, 457, 458), (436, 435, 450, 451), (444, 443, 458, 459), (437, 436, 451, 452), (445, 444, 459, 460), (438, 437, 452, 453), (446, 445, 460, 461), (439, 438, 453, 454), (447, 446, 461, 462), (440, 439, 454, 455), (433, 327, 448), (266, 447, 462), (441, 440, 455, 456), (434, 433, 448, 449), (461, 460, 475, 476), (454, 453, 468, 469), (462, 461, 476, 477), (455, 454, 469, 470), (448, 327, 463), (266, 462, 477), (456, 455, 470, 471), (449, 448, 463, 464), (457, 456, 471, 472), (450, 449, 464, 465), (458, 457, 472, 473), (451, 450, 465, 466), (459, 458, 473, 474), (452, 451, 466, 467), (460, 459, 474, 475), (453, 452, 467, 468), (465, 464, 478, 1), (473, 472, 480, 7), (466, 465, 1, 2), (474, 473, 7, 8), (467, 466, 2, 479), (475, 474, 8, 9), (468, 467, 479, 3), (476, 475, 9, 481), (469, 468, 3, 4), (477, 476, 481, 10), (470, 469, 4, 5), (463, 327, 0), (266, 477, 10), (471, 470, 5, 6), (464, 463, 0, 478), (472, 471, 6, 480)])
me_sphere.polygons.foreach_set('use_smooth', [True] * 512)
_uv = me_sphere.uv_layers.new(name='UVMap')
_uv.uv.foreach_set('vector', [0.75, 0.375, 0.75, 0.4375, 0.7188, 0.4375, 0.7188, 0.375, 0.75, 0.8125, 0.75, 0.875, 0.7188, 0.875, 0.7188, 0.8125, 0.75, 0.3125, 0.75, 0.375, 0.7188, 0.375, 0.7188, 0.3125, 0.75, 0.75, 0.75, 0.8125, 0.7188, 0.8125, 0.7188, 0.75, 0.75, 0.25, 0.75, 0.3125, 0.7188, 0.3125, 0.7188, 0.25, 0.75, 0.6875, 0.75, 0.75, 0.7188, 0.75, 0.7188, 0.6875, 0.75, 0.1875, 0.75, 0.25, 0.7188, 0.25, 0.7188, 0.1875, 0.75, 0.625, 0.75, 0.6875, 0.7188, 0.6875, 0.7188, 0.625, 0.75, 0.125, 0.75, 0.1875, 0.7188, 0.1875, 0.7188, 0.125, 0.75, 0.5625, 0.75, 0.625, 0.7188, 0.625, 0.7188, 0.5625, 0.75, 0.0625, 0.75, 0.125, 0.7188, 0.125, 0.7188, 0.0625, 0.75, 0.5, 0.75, 0.5625, 0.7188, 0.5625, 0.7188, 0.5, 0.75, 0.9375, 0.7344, 1.0, 0.7188, 0.9375, 0.7344, 0.0, 0.75, 0.0625, 0.7188, 0.0625, 0.75, 0.4375, 0.75, 0.5, 0.7188, 0.5, 0.7188, 0.4375, 0.75, 0.875, 0.75, 0.9375, 0.7188, 0.9375, 0.7188, 0.875, 0.7031, 0.0, 0.7188, 0.0625, 0.6875, 0.0625, 0.7188, 0.4375, 0.7188, 0.5, 0.6875, 0.5, 0.6875, 0.4375, 0.7188, 0.875, 0.7188, 0.9375, 0.6875, 0.9375, 0.6875, 0.875, 0.7188, 0.375, 0.7188, 0.4375, 0.6875, 0.4375, 0.6875, 0.375, 0.7188, 0.8125, 0.7188, 0.875, 0.6875, 0.875, 0.6875, 0.8125, 0.7188, 0.3125, 0.7188, 0.375, 0.6875, 0.375, 0.6875, 0.3125, 0.7188, 0.75, 0.7188, 0.8125, 0.6875, 0.8125, 0.6875, 0.75, 0.7188, 0.25, 0.7188, 0.3125, 0.6875, 0.3125, 0.6875, 0.25, 0.7188, 0.6875, 0.7188, 0.75, 0.6875, 0.75, 0.6875, 0.6875, 0.7188, 0.1875, 0.7188, 0.25, 0.6875, 0.25, 0.6875, 0.1875, 0.7188, 0.625, 0.7188, 0.6875, 0.6875, 0.6875, 0.6875, 0.625, 0.7188, 0.125, 0.7188, 0.1875, 0.6875, 0.1875, 0.6875, 0.125, 0.7188, 0.5625, 0.7188, 0.625, 0.6875, 0.625, 0.6875, 0.5625, 0.7188, 0.0625, 0.7188, 0.125, 0.6875, 0.125, 0.6875, 0.0625, 0.7188, 0.5, 0.7188, 0.5625, 0.6875, 0.5625, 0.6875, 0.5, 0.7188, 0.9375, 0.7031, 1.0, 0.6875, 0.9375, 0.6875, 0.1875, 0.6875, 0.25, 0.6562, 0.25, 0.6562, 0.1875, 0.6875, 0.625, 0.6875, 0.6875, 0.6562, 0.6875, 0.6562, 0.625, 0.6875, 0.125, 0.6875, 0.1875, 0.6562, 0.1875, 0.6562, 0.125, 0.6875, 0.5625, 0.6875, 0.625, 0.6562, 0.625, 0.6562, 0.5625, 0.6875, 0.0625, 0.6875, 0.125, 0.6562, 0.125, 0.6562, 0.0625, 0.6875, 0.5, 0.6875, 0.5625, 0.6562, 0.5625, 0.6562, 0.5, 0.6875, 0.9375, 0.6719, 1.0, 0.6562, 0.9375, 0.6719, 0.0, 0.6875, 0.0625, 0.6562, 0.0625, 0.6875, 0.4375, 0.6875, 0.5, 0.6562, 0.5, 0.6562, 0.4375, 0.6875, 0.875, 0.6875, 0.9375, 0.6562, 0.9375, 0.6562, 0.875, 0.6875, 0.375, 0.6875, 0.4375, 0.6562, 0.4375, 0.6562, 0.375, 0.6875, 0.8125, 0.6875, 0.875, 0.6562, 0.875, 0.6562, 0.8125, 0.6875, 0.3125, 0.6875, 0.375, 0.6562, 0.375, 0.6562, 0.3125, 0.6875, 0.75, 0.6875, 0.8125, 0.6562, 0.8125, 0.6562, 0.75, 0.6875, 0.25, 0.6875, 0.3125, 0.6562, 0.3125, 0.6562, 0.25, 0.6875, 0.6875, 0.6875, 0.75, 0.6562, 0.75, 0.6562, 0.6875, 0.6562, 0.875, 0.6562, 0.9375, 0.625, 0.9375, 0.625, 0.875, 0.6562, 0.375, 0.6562, 0.4375, 0.625, 0.4375, 0.625, 0.375, 0.6562, 0.8125, 0.6562, 0.875, 0.625, 0.875, 0.625, 0.8125, 0.6562, 0.3125, 0.6562, 0.375, 0.625, 0.375, 0.625, 0.3125, 0.6562, 0.75, 0.6562, 0.8125, 0.625, 0.8125, 0.625, 0.75, 0.6562, 0.25, 0.6562, 0.3125, 0.625, 0.3125, 0.625, 0.25, 0.6562, 0.6875, 0.6562, 0.75, 0.625, 0.75, 0.625, 0.6875, 0.6562, 0.1875, 0.6562, 0.25, 0.625, 0.25, 0.625, 0.1875, 0.6562, 0.625, 0.6562, 0.6875, 0.625, 0.6875, 0.625, 0.625, 0.6562, 0.125, 0.6562, 0.1875, 0.625, 0.1875, 0.625, 0.125, 0.6562, 0.5625, 0.6562, 0.625, 0.625, 0.625, 0.625, 0.5625, 0.6562, 0.0625, 0.6562, 0.125, 0.625, 0.125, 0.625, 0.0625, 0.6562, 0.5, 0.6562, 0.5625, 0.625, 0.5625, 0.625, 0.5, 0.6562, 0.9375, 0.6406, 1.0, 0.625, 0.9375, 0.6406, 0.0, 0.6562, 0.0625, 0.625, 0.0625, 0.6562, 0.4375, 0.6562, 0.5, 0.625, 0.5, 0.625, 0.4375, 0.625, 0.625, 0.625, 0.6875, 0.5938, 0.6875, 0.5938, 0.625, 0.625, 0.125, 0.625, 0.1875, 0.5938, 0.1875, 0.5938, 0.125, 0.625, 0.5625, 0.625, 0.625, 0.5938, 0.625, 0.5938, 0.5625, 0.625, 0.0625, 0.625, 0.125, 0.5938, 0.125, 0.5938, 0.0625, 0.625, 0.5, 0.625, 0.5625, 0.5938, 0.5625, 0.5938, 0.5, 0.625, 0.9375, 0.6094, 1.0, 0.5938, 0.9375, 0.6094, 0.0, 0.625, 0.0625, 0.5938, 0.0625, 0.625, 0.4375, 0.625, 0.5, 0.5938, 0.5, 0.5938, 0.4375, 0.625, 0.875, 0.625, 0.9375, 0.5938, 0.9375, 0.5938, 0.875, 0.625, 0.375, 0.625, 0.4375, 0.5938, 0.4375, 0.5938, 0.375, 0.625, 0.8125, 0.625, 0.875, 0.5938, 0.875, 0.5938, 0.8125, 0.625, 0.3125, 0.625, 0.375, 0.5938, 0.375, 0.5938, 0.3125, 0.625, 0.75, 0.625, 0.8125, 0.5938, 0.8125, 0.5938, 0.75, 0.625, 0.25, 0.625, 0.3125, 0.5938, 0.3125, 0.5938, 0.25, 0.625, 0.6875, 0.625, 0.75, 0.5938, 0.75, 0.5938, 0.6875, 0.625, 0.1875, 0.625, 0.25, 0.5938, 0.25, 0.5938, 0.1875, 0.5938, 0.375, 0.5938, 0.4375, 0.5625, 0.4375, 0.5625, 0.375, 0.5938, 0.8125, 0.5938, 0.875, 0.5625, 0.875, 0.5625, 0.8125, 0.5938, 0.3125, 0.5938, 0.375, 0.5625, 0.375, 0.5625, 0.3125, 0.5938, 0.75, 0.5938, 0.8125, 0.5625, 0.8125, 0.5625, 0.75, 0.5938, 0.25, 0.5938, 0.3125, 0.5625, 0.3125, 0.5625, 0.25, 0.5938, 0.6875, 0.5938, 0.75, 0.5625, 0.75, 0.5625, 0.6875, 0.5938, 0.1875, 0.5938, 0.25, 0.5625, 0.25, 0.5625, 0.1875, 0.5938, 0.625, 0.5938, 0.6875, 0.5625, 0.6875, 0.5625, 0.625, 0.5938, 0.125, 0.5938, 0.1875, 0.5625, 0.1875, 0.5625, 0.125, 0.5938, 0.5625, 0.5938, 0.625, 0.5625, 0.625, 0.5625, 0.5625, 0.5938, 0.0625, 0.5938, 0.125, 0.5625, 0.125, 0.5625, 0.0625, 0.5938, 0.5, 0.5938, 0.5625, 0.5625, 0.5625, 0.5625, 0.5, 0.5938, 0.9375, 0.5781, 1.0, 0.5625, 0.9375, 0.5781, 0.0, 0.5938, 0.0625, 0.5625, 0.0625, 0.5938, 0.4375, 0.5938, 0.5, 0.5625, 0.5, 0.5625, 0.4375, 0.5938, 0.875, 0.5938, 0.9375, 0.5625, 0.9375, 0.5625, 0.875, 0.5625, 0.125, 0.5625, 0.1875, 0.5312, 0.1875, 0.5312, 0.125, 0.5625, 0.5625, 0.5625, 0.625, 0.5312, 0.625, 0.5312, 0.5625, 0.5625, 0.0625, 0.5625, 0.125, 0.5312, 0.125, 0.5312, 0.0625, 0.5625, 0.5, 0.5625, 0.5625, 0.5312, 0.5625, 0.5312, 0.5, 0.5625, 0.9375, 0.5469, 1.0, 0.5312, 0.9375, 0.5469, 0.0, 0.5625, 0.0625, 0.5312, 0.0625, 0.5625, 0.4375, 0.5625, 0.5, 0.5312, 0.5, 0.5312, 0.4375, 0.5625, 0.875, 0.5625, 0.9375, 0.5312, 0.9375, 0.5312, 0.875, 0.5625, 0.375, 0.5625, 0.4375, 0.5312, 0.4375, 0.5312, 0.375, 0.5625, 0.8125, 0.5625, 0.875, 0.5312, 0.875, 0.5312, 0.8125, 0.5625, 0.3125, 0.5625, 0.375, 0.5312, 0.375, 0.5312, 0.3125, 0.5625, 0.75, 0.5625, 0.8125, 0.5312, 0.8125, 0.5312, 0.75, 0.5625, 0.25, 0.5625, 0.3125, 0.5312, 0.3125, 0.5312, 0.25, 0.5625, 0.6875, 0.5625, 0.75, 0.5312, 0.75, 0.5312, 0.6875, 0.5625, 0.1875, 0.5625, 0.25, 0.5312, 0.25, 0.5312, 0.1875, 0.5625, 0.625, 0.5625, 0.6875, 0.5312, 0.6875, 0.5312, 0.625, 0.5312, 0.8125, 0.5312, 0.875, 0.5, 0.875, 0.5, 0.8125, 0.5312, 0.3125, 0.5312, 0.375, 0.5, 0.375, 0.5, 0.3125, 0.5312, 0.75, 0.5312, 0.8125, 0.5, 0.8125, 0.5, 0.75, 0.5312, 0.25, 0.5312, 0.3125, 0.5, 0.3125, 0.5, 0.25, 0.5312, 0.6875, 0.5312, 0.75, 0.5, 0.75, 0.5, 0.6875, 0.5312, 0.1875, 0.5312, 0.25, 0.5, 0.25, 0.5, 0.1875, 0.5312, 0.625, 0.5312, 0.6875, 0.5, 0.6875, 0.5, 0.625, 0.5312, 0.125, 0.5312, 0.1875, 0.5, 0.1875, 0.5, 0.125, 0.5312, 0.5625, 0.5312, 0.625, 0.5, 0.625, 0.5, 0.5625, 0.5312, 0.0625, 0.5312, 0.125, 0.5, 0.125, 0.5, 0.0625, 0.5312, 0.5, 0.5312, 0.5625, 0.5, 0.5625, 0.5, 0.5, 0.5312, 0.9375, 0.5156, 1.0, 0.5, 0.9375, 0.5156, 0.0, 0.5312, 0.0625, 0.5, 0.0625, 0.5312, 0.4375, 0.5312, 0.5, 0.5, 0.5, 0.5, 0.4375, 0.5312, 0.875, 0.5312, 0.9375, 0.5, 0.9375, 0.5, 0.875, 0.5312, 0.375, 0.5312, 0.4375, 0.5, 0.4375, 0.5, 0.375, 0.5, 0.5625, 0.5, 0.625, 0.4688, 0.625, 0.4688, 0.5625, 0.5, 0.0625, 0.5, 0.125, 0.4688, 0.125, 0.4688, 0.0625, 0.5, 0.5, 0.5, 0.5625, 0.4688, 0.5625, 0.4688, 0.5, 0.5, 0.9375, 0.4844, 1.0, 0.4688, 0.9375, 0.4844, 0.0, 0.5, 0.0625, 0.4688, 0.0625, 0.5, 0.4375, 0.5, 0.5, 0.4688, 0.5, 0.4688, 0.4375, 0.5, 0.875, 0.5, 0.9375, 0.4688, 0.9375, 0.4688, 0.875, 0.5, 0.375, 0.5, 0.4375, 0.4688, 0.4375, 0.4688, 0.375, 0.5, 0.8125, 0.5, 0.875, 0.4688, 0.875, 0.4688, 0.8125, 0.5, 0.3125, 0.5, 0.375, 0.4688, 0.375, 0.4688, 0.3125, 0.5, 0.75, 0.5, 0.8125, 0.4688, 0.8125, 0.4688, 0.75, 0.5, 0.25, 0.5, 0.3125, 0.4688, 0.3125, 0.4688, 0.25, 0.5, 0.6875, 0.5, 0.75, 0.4688, 0.75, 0.4688, 0.6875, 0.5, 0.1875, 0.5, 0.25, 0.4688, 0.25, 0.4688, 0.1875, 0.5, 0.625, 0.5, 0.6875, 0.4688, 0.6875, 0.4688, 0.625, 0.5, 0.125, 0.5, 0.1875, 0.4688, 0.1875, 0.4688, 0.125, 0.4688, 0.3125, 0.4688, 0.375, 0.4375, 0.375, 0.4375, 0.3125, 0.4688, 0.75, 0.4688, 0.8125, 0.4375, 0.8125, 0.4375, 0.75, 0.4688, 0.25, 0.4688, 0.3125, 0.4375, 0.3125, 0.4375, 0.25, 0.4688, 0.6875, 0.4688, 0.75, 0.4375, 0.75, 0.4375, 0.6875, 0.4688, 0.1875, 0.4688, 0.25, 0.4375, 0.25, 0.4375, 0.1875, 0.4688, 0.625, 0.4688, 0.6875, 0.4375, 0.6875, 0.4375, 0.625, 0.4688, 0.125, 0.4688, 0.1875, 0.4375, 0.1875, 0.4375, 0.125, 0.4688, 0.5625, 0.4688, 0.625, 0.4375, 0.625, 0.4375, 0.5625, 0.4688, 0.0625, 0.4688, 0.125, 0.4375, 0.125, 0.4375, 0.0625, 0.4688, 0.5, 0.4688, 0.5625, 0.4375, 0.5625, 0.4375, 0.5, 0.4688, 0.9375, 0.4531, 1.0, 0.4375, 0.9375, 0.4531, 0.0, 0.4688, 0.0625, 0.4375, 0.0625, 0.4688, 0.4375, 0.4688, 0.5, 0.4375, 0.5, 0.4375, 0.4375, 0.4688, 0.875, 0.4688, 0.9375, 0.4375, 0.9375, 0.4375, 0.875, 0.4688, 0.375, 0.4688, 0.4375, 0.4375, 0.4375, 0.4375, 0.375, 0.4688, 0.8125, 0.4688, 0.875, 0.4375, 0.875, 0.4375, 0.8125, 0.4375, 0.0625, 0.4375, 0.125, 0.4062, 0.125, 0.4062, 0.0625, 0.4375, 0.5, 0.4375, 0.5625, 0.4062, 0.5625, 0.4062, 0.5, 0.4375, 0.9375, 0.4219, 1.0, 0.4062, 0.9375, 0.4219, 0.0, 0.4375, 0.0625, 0.4062, 0.0625, 0.4375, 0.4375, 0.4375, 0.5, 0.4062, 0.5, 0.4062, 0.4375, 0.4375, 0.875, 0.4375, 0.9375, 0.4062, 0.9375, 0.4062, 0.875, 0.4375, 0.375, 0.4375, 0.4375, 0.4062, 0.4375, 0.4062, 0.375, 0.4375, 0.8125, 0.4375, 0.875, 0.4062, 0.875, 0.4062, 0.8125, 0.4375, 0.3125, 0.4375, 0.375, 0.4062, 0.375, 0.4062, 0.3125, 0.4375, 0.75, 0.4375, 0.8125, 0.4062, 0.8125, 0.4062, 0.75, 0.4375, 0.25, 0.4375, 0.3125, 0.4062, 0.3125, 0.4062, 0.25, 0.4375, 0.6875, 0.4375, 0.75, 0.4062, 0.75, 0.4062, 0.6875, 0.4375, 0.1875, 0.4375, 0.25, 0.4062, 0.25, 0.4062, 0.1875, 0.4375, 0.625, 0.4375, 0.6875, 0.4062, 0.6875, 0.4062, 0.625, 0.4375, 0.125, 0.4375, 0.1875, 0.4062, 0.1875, 0.4062, 0.125, 0.4375, 0.5625, 0.4375, 0.625, 0.4062, 0.625, 0.4062, 0.5625, 0.4062, 0.25, 0.4062, 0.3125, 0.375, 0.3125, 0.375, 0.25, 0.4062, 0.6875, 0.4062, 0.75, 0.375, 0.75, 0.375, 0.6875, 0.4062, 0.1875, 0.4062, 0.25, 0.375, 0.25, 0.375, 0.1875, 0.4062, 0.625, 0.4062, 0.6875, 0.375, 0.6875, 0.375, 0.625, 0.4062, 0.125, 0.4062, 0.1875, 0.375, 0.1875, 0.375, 0.125, 0.4062, 0.5625, 0.4062, 0.625, 0.375, 0.625, 0.375, 0.5625, 0.4062, 0.0625, 0.4062, 0.125, 0.375, 0.125, 0.375, 0.0625, 0.4062, 0.5, 0.4062, 0.5625, 0.375, 0.5625, 0.375, 0.5, 0.4062, 0.9375, 0.3906, 1.0, 0.375, 0.9375, 0.3906, 0.0, 0.4062, 0.0625, 0.375, 0.0625, 0.4062, 0.4375, 0.4062, 0.5, 0.375, 0.5, 0.375, 0.4375, 0.4062, 0.875, 0.4062, 0.9375, 0.375, 0.9375, 0.375, 0.875, 0.4062, 0.375, 0.4062, 0.4375, 0.375, 0.4375, 0.375, 0.375, 0.4062, 0.8125, 0.4062, 0.875, 0.375, 0.875, 0.375, 0.8125, 0.4062, 0.3125, 0.4062, 0.375, 0.375, 0.375, 0.375, 0.3125, 0.4062, 0.75, 0.4062, 0.8125, 0.375, 0.8125, 0.375, 0.75, 0.375, 0.9375, 0.3594, 1.0, 0.3438, 0.9375, 0.3594, 0.0, 0.375, 0.0625, 0.3438, 0.0625, 0.375, 0.4375, 0.375, 0.5, 0.3438, 0.5, 0.3438, 0.4375, 0.375, 0.875, 0.375, 0.9375, 0.3438, 0.9375, 0.3438, 0.875, 0.375, 0.375, 0.375, 0.4375, 0.3438, 0.4375, 0.3438, 0.375, 0.375, 0.8125, 0.375, 0.875, 0.3438, 0.875, 0.3438, 0.8125, 0.375, 0.3125, 0.375, 0.375, 0.3438, 0.375, 0.3438, 0.3125, 0.375, 0.75, 0.375, 0.8125, 0.3438, 0.8125, 0.3438, 0.75, 0.375, 0.25, 0.375, 0.3125, 0.3438, 0.3125, 0.3438, 0.25, 0.375, 0.6875, 0.375, 0.75, 0.3438, 0.75, 0.3438, 0.6875, 0.375, 0.1875, 0.375, 0.25, 0.3438, 0.25, 0.3438, 0.1875, 0.375, 0.625, 0.375, 0.6875, 0.3438, 0.6875, 0.3438, 0.625, 0.375, 0.125, 0.375, 0.1875, 0.3438, 0.1875, 0.3438, 0.125, 0.375, 0.5625, 0.375, 0.625, 0.3438, 0.625, 0.3438, 0.5625, 0.375, 0.0625, 0.375, 0.125, 0.3438, 0.125, 0.3438, 0.0625, 0.375, 0.5, 0.375, 0.5625, 0.3438, 0.5625, 0.3438, 0.5, 0.3438, 0.6875, 0.3438, 0.75, 0.3125, 0.75, 0.3125, 0.6875, 0.3438, 0.1875, 0.3438, 0.25, 0.3125, 0.25, 0.3125, 0.1875, 0.3438, 0.625, 0.3438, 0.6875, 0.3125, 0.6875, 0.3125, 0.625, 0.3438, 0.125, 0.3438, 0.1875, 0.3125, 0.1875, 0.3125, 0.125, 0.3438, 0.5625, 0.3438, 0.625, 0.3125, 0.625, 0.3125, 0.5625, 0.3438, 0.0625, 0.3438, 0.125, 0.3125, 0.125, 0.3125, 0.0625, 0.3438, 0.5, 0.3438, 0.5625, 0.3125, 0.5625, 0.3125, 0.5, 0.3438, 0.9375, 0.3281, 1.0, 0.3125, 0.9375, 0.3281, 0.0, 0.3438, 0.0625, 0.3125, 0.0625, 0.3438, 0.4375, 0.3438, 0.5, 0.3125, 0.5, 0.3125, 0.4375, 0.3438, 0.875, 0.3438, 0.9375, 0.3125, 0.9375, 0.3125, 0.875, 0.3438, 0.375, 0.3438, 0.4375, 0.3125, 0.4375, 0.3125, 0.375, 0.3438, 0.8125, 0.3438, 0.875, 0.3125, 0.875, 0.3125, 0.8125, 0.3438, 0.3125, 0.3438, 0.375, 0.3125, 0.375, 0.3125, 0.3125, 0.3438, 0.75, 0.3438, 0.8125, 0.3125, 0.8125, 0.3125, 0.75, 0.3438, 0.25, 0.3438, 0.3125, 0.3125, 0.3125, 0.3125, 0.25, 0.3125, 0.4375, 0.3125, 0.5, 0.2812, 0.5, 0.2812, 0.4375, 0.3125, 0.875, 0.3125, 0.9375, 0.2812, 0.9375, 0.2812, 0.875, 0.3125, 0.375, 0.3125, 0.4375, 0.2812, 0.4375, 0.2812, 0.375, 0.3125, 0.8125, 0.3125, 0.875, 0.2812, 0.875, 0.2812, 0.8125, 0.3125, 0.3125, 0.3125, 0.375, 0.2812, 0.375, 0.2812, 0.3125, 0.3125, 0.75, 0.3125, 0.8125, 0.2812, 0.8125, 0.2812, 0.75, 0.3125, 0.25, 0.3125, 0.3125, 0.2812, 0.3125, 0.2812, 0.25, 0.3125, 0.6875, 0.3125, 0.75, 0.2812, 0.75, 0.2812, 0.6875, 0.3125, 0.1875, 0.3125, 0.25, 0.2812, 0.25, 0.2812, 0.1875, 0.3125, 0.625, 0.3125, 0.6875, 0.2812, 0.6875, 0.2812, 0.625, 0.3125, 0.125, 0.3125, 0.1875, 0.2812, 0.1875, 0.2812, 0.125, 0.3125, 0.5625, 0.3125, 0.625, 0.2812, 0.625, 0.2812, 0.5625, 0.3125, 0.0625, 0.3125, 0.125, 0.2812, 0.125, 0.2812, 0.0625, 0.3125, 0.5, 0.3125, 0.5625, 0.2812, 0.5625, 0.2812, 0.5, 0.3125, 0.9375, 0.2969, 1.0, 0.2812, 0.9375, 0.2969, 0.0, 0.3125, 0.0625, 0.2812, 0.0625, 0.2812, 0.1875, 0.2812, 0.25, 0.25, 0.25, 0.25, 0.1875, 0.2812, 0.625, 0.2812, 0.6875, 0.25, 0.6875, 0.25, 0.625, 0.2812, 0.125, 0.2812, 0.1875, 0.25, 0.1875, 0.25, 0.125, 0.2812, 0.5625, 0.2812, 0.625, 0.25, 0.625, 0.25, 0.5625, 0.2812, 0.0625, 0.2812, 0.125, 0.25, 0.125, 0.25, 0.0625, 0.2812, 0.5, 0.2812, 0.5625, 0.25, 0.5625, 0.25, 0.5, 0.2812, 0.9375, 0.2656, 1.0, 0.25, 0.9375, 0.2656, 0.0, 0.2812, 0.0625, 0.25, 0.0625, 0.2812, 0.4375, 0.2812, 0.5, 0.25, 0.5, 0.25, 0.4375, 0.2812, 0.875, 0.2812, 0.9375, 0.25, 0.9375, 0.25, 0.875, 0.2812, 0.375, 0.2812, 0.4375, 0.25, 0.4375, 0.25, 0.375, 0.2812, 0.8125, 0.2812, 0.875, 0.25, 0.875, 0.25, 0.8125, 0.2812, 0.3125, 0.2812, 0.375, 0.25, 0.375, 0.25, 0.3125, 0.2812, 0.75, 0.2812, 0.8125, 0.25, 0.8125, 0.25, 0.75, 0.2812, 0.25, 0.2812, 0.3125, 0.25, 0.3125, 0.25, 0.25, 0.2812, 0.6875, 0.2812, 0.75, 0.25, 0.75, 0.25, 0.6875, 0.25, 0.875, 0.25, 0.9375, 0.2187, 0.9375, 0.2188, 0.875, 0.25, 0.375, 0.25, 0.4375, 0.2188, 0.4375, 0.2188, 0.375, 0.25, 0.8125, 0.25, 0.875, 0.2188, 0.875, 0.2188, 0.8125, 0.25, 0.3125, 0.25, 0.375, 0.2188, 0.375, 0.2188, 0.3125, 0.25, 0.75, 0.25, 0.8125, 0.2188, 0.8125, 0.2188, 0.75, 0.25, 0.25, 0.25, 0.3125, 0.2188, 0.3125, 0.2188, 0.25, 0.25, 0.6875, 0.25, 0.75, 0.2188, 0.75, 0.2188, 0.6875, 0.25, 0.1875, 0.25, 0.25, 0.2188, 0.25, 0.2188, 0.1875, 0.25, 0.625, 0.25, 0.6875, 0.2188, 0.6875, 0.2188, 0.625, 0.25, 0.125, 0.25, 0.1875, 0.2188, 0.1875, 0.2188, 0.125, 0.25, 0.5625, 0.25, 0.625, 0.2188, 0.625, 0.2188, 0.5625, 0.25, 0.0625, 0.25, 0.125, 0.2188, 0.125, 0.2187, 0.0625, 0.25, 0.5, 0.25, 0.5625, 0.2188, 0.5625, 0.2188, 0.5, 0.25, 0.9375, 0.2344, 1.0, 0.2187, 0.9375, 0.2344, 0.0, 0.25, 0.0625, 0.2187, 0.0625, 0.25, 0.4375, 0.25, 0.5, 0.2188, 0.5, 0.2188, 0.4375, 0.2188, 0.625, 0.2188, 0.6875, 0.1875, 0.6875, 0.1875, 0.625, 0.2188, 0.125, 0.2188, 0.1875, 0.1875, 0.1875, 0.1875, 0.125, 0.2188, 0.5625, 0.2188, 0.625, 0.1875, 0.625, 0.1875, 0.5625, 0.2187, 0.0625, 0.2188, 0.125, 0.1875, 0.125, 0.1875, 0.0625, 0.2188, 0.5, 0.2188, 0.5625, 0.1875, 0.5625, 0.1875, 0.5, 0.2187, 0.9375, 0.2031, 1.0, 0.1875, 0.9375, 0.2031, 0.0, 0.2187, 0.0625, 0.1875, 0.0625, 0.2188, 0.4375, 0.2188, 0.5, 0.1875, 0.5, 0.1875, 0.4375, 0.2188, 0.875, 0.2187, 0.9375, 0.1875, 0.9375, 0.1875, 0.875, 0.2188, 0.375, 0.2188, 0.4375, 0.1875, 0.4375, 0.1875, 0.375, 0.2188, 0.8125, 0.2188, 0.875, 0.1875, 0.875, 0.1875, 0.8125, 0.2188, 0.3125, 0.2188, 0.375, 0.1875, 0.375, 0.1875, 0.3125, 0.2188, 0.75, 0.2188, 0.8125, 0.1875, 0.8125, 0.1875, 0.75, 0.2188, 0.25, 0.2188, 0.3125, 0.1875, 0.3125, 0.1875, 0.25, 0.2188, 0.6875, 0.2188, 0.75, 0.1875, 0.75, 0.1875, 0.6875, 0.2188, 0.1875, 0.2188, 0.25, 0.1875, 0.25, 0.1875, 0.1875, 0.1875, 0.375, 0.1875, 0.4375, 0.1562, 0.4375, 0.1562, 0.375, 0.1875, 0.8125, 0.1875, 0.875, 0.1562, 0.875, 0.1562, 0.8125, 0.1875, 0.3125, 0.1875, 0.375, 0.1562, 0.375, 0.1562, 0.3125, 0.1875, 0.75, 0.1875, 0.8125, 0.1562, 0.8125, 0.1562, 0.75, 0.1875, 0.25, 0.1875, 0.3125, 0.1562, 0.3125, 0.1562, 0.25, 0.1875, 0.6875, 0.1875, 0.75, 0.1562, 0.75, 0.1562, 0.6875, 0.1875, 0.1875, 0.1875, 0.25, 0.1562, 0.25, 0.1562, 0.1875, 0.1875, 0.625, 0.1875, 0.6875, 0.1562, 0.6875, 0.1562, 0.625, 0.1875, 0.125, 0.1875, 0.1875, 0.1562, 0.1875, 0.1562, 0.125, 0.1875, 0.5625, 0.1875, 0.625, 0.1562, 0.625, 0.1562, 0.5625, 0.1875, 0.0625, 0.1875, 0.125, 0.1562, 0.125, 0.1562, 0.0625, 0.1875, 0.5, 0.1875, 0.5625, 0.1562, 0.5625, 0.1562, 0.5, 0.1875, 0.9375, 0.1719, 1.0, 0.1562, 0.9375, 0.1719, 0.0, 0.1875, 0.0625, 0.1562, 0.0625, 0.1875, 0.4375, 0.1875, 0.5, 0.1562, 0.5, 0.1562, 0.4375, 0.1875, 0.875, 0.1875, 0.9375, 0.1562, 0.9375, 0.1562, 0.875, 0.1562, 0.125, 0.1562, 0.1875, 0.125, 0.1875, 0.125, 0.125, 0.1562, 0.5625, 0.1562, 0.625, 0.125, 0.625, 0.125, 0.5625, 0.1562, 0.0625, 0.1562, 0.125, 0.125, 0.125, 0.125, 0.0625, 0.1562, 0.5, 0.1562, 0.5625, 0.125, 0.5625, 0.125, 0.5, 0.1562, 0.9375, 0.1406, 1.0, 0.125, 0.9375, 0.1406, 0.0, 0.1562, 0.0625, 0.125, 0.0625, 0.1562, 0.4375, 0.1562, 0.5, 0.125, 0.5, 0.125, 0.4375, 0.1562, 0.875, 0.1562, 0.9375, 0.125, 0.9375, 0.125, 0.875, 0.1562, 0.375, 0.1562, 0.4375, 0.125, 0.4375, 0.125, 0.375, 0.1562, 0.8125, 0.1562, 0.875, 0.125, 0.875, 0.125, 0.8125, 0.1562, 0.3125, 0.1562, 0.375, 0.125, 0.375, 0.125, 0.3125, 0.1562, 0.75, 0.1562, 0.8125, 0.125, 0.8125, 0.125, 0.75, 0.1562, 0.25, 0.1562, 0.3125, 0.125, 0.3125, 0.125, 0.25, 0.1562, 0.6875, 0.1562, 0.75, 0.125, 0.75, 0.125, 0.6875, 0.1562, 0.1875, 0.1562, 0.25, 0.125, 0.25, 0.125, 0.1875, 0.1562, 0.625, 0.1562, 0.6875, 0.125, 0.6875, 0.125, 0.625, 0.125, 0.3125, 0.125, 0.375, 0.09375, 0.375, 0.09375, 0.3125, 0.125, 0.75, 0.125, 0.8125, 0.09375, 0.8125, 0.09375, 0.75, 0.125, 0.25, 0.125, 0.3125, 0.09375, 0.3125, 0.09375, 0.25, 0.125, 0.6875, 0.125, 0.75, 0.09375, 0.75, 0.09375, 0.6875, 0.125, 0.1875, 0.125, 0.25, 0.09375, 0.25, 0.09375, 0.1875, 0.125, 0.625, 0.125, 0.6875, 0.09375, 0.6875, 0.09375, 0.625, 0.125, 0.125, 0.125, 0.1875, 0.09375, 0.1875, 0.09375, 0.125, 0.125, 0.5625, 0.125, 0.625, 0.09375, 0.625, 0.09375, 0.5625, 0.125, 0.0625, 0.125, 0.125, 0.09375, 0.125, 0.09375, 0.0625, 0.125, 0.5, 0.125, 0.5625, 0.09375, 0.5625, 0.09375, 0.5, 0.125, 0.9375, 0.1094, 1.0, 0.09375, 0.9375, 0.1094, 0.0, 0.125, 0.0625, 0.09375, 0.0625, 0.125, 0.4375, 0.125, 0.5, 0.09375, 0.5, 0.09375, 0.4375, 0.125, 0.875, 0.125, 0.9375, 0.09375, 0.9375, 0.09375, 0.875, 0.125, 0.375, 0.125, 0.4375, 0.09375, 0.4375, 0.09375, 0.375, 0.125, 0.8125, 0.125, 0.875, 0.09375, 0.875, 0.09375, 0.8125, 0.09375, 0.0625, 0.09375, 0.125, 0.0625, 0.125, 0.0625, 0.0625, 0.09375, 0.5, 0.09375, 0.5625, 0.0625, 0.5625, 0.0625, 0.5, 0.09375, 0.9375, 0.07812, 1.0, 0.0625, 0.9375, 0.07812, 0.0, 0.09375, 0.0625, 0.0625, 0.0625, 0.09375, 0.4375, 0.09375, 0.5, 0.0625, 0.5, 0.0625, 0.4375, 0.09375, 0.875, 0.09375, 0.9375, 0.0625, 0.9375, 0.0625, 0.875, 0.09375, 0.375, 0.09375, 0.4375, 0.0625, 0.4375, 0.0625, 0.375, 0.09375, 0.8125, 0.09375, 0.875, 0.0625, 0.875, 0.0625, 0.8125, 0.09375, 0.3125, 0.09375, 0.375, 0.0625, 0.375, 0.0625, 0.3125, 0.09375, 0.75, 0.09375, 0.8125, 0.0625, 0.8125, 0.0625, 0.75, 0.09375, 0.25, 0.09375, 0.3125, 0.0625, 0.3125, 0.0625, 0.25, 0.09375, 0.6875, 0.09375, 0.75, 0.0625, 0.75, 0.0625, 0.6875, 0.09375, 0.1875, 0.09375, 0.25, 0.0625, 0.25, 0.0625, 0.1875, 0.09375, 0.625, 0.09375, 0.6875, 0.0625, 0.6875, 0.0625, 0.625, 0.09375, 0.125, 0.09375, 0.1875, 0.0625, 0.1875, 0.0625, 0.125, 0.09375, 0.5625, 0.09375, 0.625, 0.0625, 0.625, 0.0625, 0.5625, 0.0625, 0.75, 0.0625, 0.8125, 0.03125, 0.8125, 0.03125, 0.75, 0.0625, 0.25, 0.0625, 0.3125, 0.03125, 0.3125, 0.03125, 0.25, 0.0625, 0.6875, 0.0625, 0.75, 0.03125, 0.75, 0.03125, 0.6875, 0.0625, 0.1875, 0.0625, 0.25, 0.03125, 0.25, 0.03125, 0.1875, 0.0625, 0.625, 0.0625, 0.6875, 0.03125, 0.6875, 0.03125, 0.625, 0.0625, 0.125, 0.0625, 0.1875, 0.03125, 0.1875, 0.03125, 0.125, 0.0625, 0.5625, 0.0625, 0.625, 0.03125, 0.625, 0.03125, 0.5625, 0.0625, 0.0625, 0.0625, 0.125, 0.03125, 0.125, 0.03125, 0.0625, 0.0625, 0.5, 0.0625, 0.5625, 0.03125, 0.5625, 0.03125, 0.5, 0.0625, 0.9375, 0.04687, 1.0, 0.03125, 0.9375, 0.04687, 0.0, 0.0625, 0.0625, 0.03125, 0.0625, 0.0625, 0.4375, 0.0625, 0.5, 0.03125, 0.5, 0.03125, 0.4375, 0.0625, 0.875, 0.0625, 0.9375, 0.03125, 0.9375, 0.03125, 0.875, 0.0625, 0.375, 0.0625, 0.4375, 0.03125, 0.4375, 0.03125, 0.375, 0.0625, 0.8125, 0.0625, 0.875, 0.03125, 0.875, 0.03125, 0.8125, 0.0625, 0.3125, 0.0625, 0.375, 0.03125, 0.375, 0.03125, 0.3125, 0.03125, 0.5, 0.03125, 0.5625, 0.0, 0.5625, 0.0, 0.5, 0.03125, 0.9375, 0.01562, 1.0, 0.0, 0.9375, 0.01562, 0.0, 0.03125, 0.0625, 0.0, 0.0625, 0.03125, 0.4375, 0.03125, 0.5, 0.0, 0.5, 0.0, 0.4375, 0.03125, 0.875, 0.03125, 0.9375, 0.0, 0.9375, 0.0, 0.875, 0.03125, 0.375, 0.03125, 0.4375, 0.0, 0.4375, 0.0, 0.375, 0.03125, 0.8125, 0.03125, 0.875, 0.0, 0.875, 0.0, 0.8125, 0.03125, 0.3125, 0.03125, 0.375, 0.0, 0.375, 0.0, 0.3125, 0.03125, 0.75, 0.03125, 0.8125, 0.0, 0.8125, 0.0, 0.75, 0.03125, 0.25, 0.03125, 0.3125, 0.0, 0.3125, 0.0, 0.25, 0.03125, 0.6875, 0.03125, 0.75, 0.0, 0.75, 0.0, 0.6875, 0.03125, 0.1875, 0.03125, 0.25, 0.0, 0.25, 0.0, 0.1875, 0.03125, 0.625, 0.03125, 0.6875, 0.0, 0.6875, 0.0, 0.625, 0.03125, 0.125, 0.03125, 0.1875, 0.0, 0.1875, 0.0, 0.125, 0.03125, 0.5625, 0.03125, 0.625, 0.0, 0.625, 0.0, 0.5625, 0.03125, 0.0625, 0.03125, 0.125, 0.0, 0.125, 0.0, 0.0625, 1.0, 0.25, 1.0, 0.3125, 0.9687, 0.3125, 0.9687, 0.25, 1.0, 0.6875, 1.0, 0.75, 0.9687, 0.75, 0.9687, 0.6875, 1.0, 0.1875, 1.0, 0.25, 0.9687, 0.25, 0.9687, 0.1875, 1.0, 0.625, 1.0, 0.6875, 0.9687, 0.6875, 0.9687, 0.625, 1.0, 0.125, 1.0, 0.1875, 0.9687, 0.1875, 0.9687, 0.125, 1.0, 0.5625, 1.0, 0.625, 0.9687, 0.625, 0.9687, 0.5625, 1.0, 0.0625, 1.0, 0.125, 0.9687, 0.125, 0.9687, 0.0625, 1.0, 0.5, 1.0, 0.5625, 0.9687, 0.5625, 0.9687, 0.5, 1.0, 0.9375, 0.9844, 1.0, 0.9687, 0.9375, 0.9844, 0.0, 1.0, 0.0625, 0.9687, 0.0625, 1.0, 0.4375, 1.0, 0.5, 0.9687, 0.5, 0.9687, 0.4375, 1.0, 0.875, 1.0, 0.9375, 0.9687, 0.9375, 0.9687, 0.875, 1.0, 0.375, 1.0, 0.4375, 0.9687, 0.4375, 0.9687, 0.375, 1.0, 0.8125, 1.0, 0.875, 0.9687, 0.875, 0.9687, 0.8125, 1.0, 0.3125, 1.0, 0.375, 0.9687, 0.375, 0.9687, 0.3125, 1.0, 0.75, 1.0, 0.8125, 0.9687, 0.8125, 0.9687, 0.75, 0.9687, 0.9375, 0.9531, 1.0, 0.9375, 0.9375, 0.9531, 0.0, 0.9687, 0.0625, 0.9375, 0.0625, 0.9687, 0.4375, 0.9687, 0.5, 0.9375, 0.5, 0.9375, 0.4375, 0.9687, 0.875, 0.9687, 0.9375, 0.9375, 0.9375, 0.9375, 0.875, 0.9687, 0.375, 0.9687, 0.4375, 0.9375, 0.4375, 0.9375, 0.375, 0.9687, 0.8125, 0.9687, 0.875, 0.9375, 0.875, 0.9375, 0.8125, 0.9687, 0.3125, 0.9687, 0.375, 0.9375, 0.375, 0.9375, 0.3125, 0.9687, 0.75, 0.9687, 0.8125, 0.9375, 0.8125, 0.9375, 0.75, 0.9687, 0.25, 0.9687, 0.3125, 0.9375, 0.3125, 0.9375, 0.25, 0.9687, 0.6875, 0.9687, 0.75, 0.9375, 0.75, 0.9375, 0.6875, 0.9687, 0.1875, 0.9687, 0.25, 0.9375, 0.25, 0.9375, 0.1875, 0.9687, 0.625, 0.9687, 0.6875, 0.9375, 0.6875, 0.9375, 0.625, 0.9687, 0.125, 0.9687, 0.1875, 0.9375, 0.1875, 0.9375, 0.125, 0.9687, 0.5625, 0.9687, 0.625, 0.9375, 0.625, 0.9375, 0.5625, 0.9687, 0.0625, 0.9687, 0.125, 0.9375, 0.125, 0.9375, 0.0625, 0.9687, 0.5, 0.9687, 0.5625, 0.9375, 0.5625, 0.9375, 0.5, 0.9375, 0.6875, 0.9375, 0.75, 0.9062, 0.75, 0.9062, 0.6875, 0.9375, 0.1875, 0.9375, 0.25, 0.9062, 0.25, 0.9062, 0.1875, 0.9375, 0.625, 0.9375, 0.6875, 0.9062, 0.6875, 0.9062, 0.625, 0.9375, 0.125, 0.9375, 0.1875, 0.9062, 0.1875, 0.9062, 0.125, 0.9375, 0.5625, 0.9375, 0.625, 0.9062, 0.625, 0.9062, 0.5625, 0.9375, 0.0625, 0.9375, 0.125, 0.9062, 0.125, 0.9062, 0.0625, 0.9375, 0.5, 0.9375, 0.5625, 0.9062, 0.5625, 0.9062, 0.5, 0.9375, 0.9375, 0.9219, 1.0, 0.9062, 0.9375, 0.9219, 0.0, 0.9375, 0.0625, 0.9062, 0.0625, 0.9375, 0.4375, 0.9375, 0.5, 0.9062, 0.5, 0.9062, 0.4375, 0.9375, 0.875, 0.9375, 0.9375, 0.9062, 0.9375, 0.9062, 0.875, 0.9375, 0.375, 0.9375, 0.4375, 0.9062, 0.4375, 0.9062, 0.375, 0.9375, 0.8125, 0.9375, 0.875, 0.9062, 0.875, 0.9062, 0.8125, 0.9375, 0.3125, 0.9375, 0.375, 0.9062, 0.375, 0.9062, 0.3125, 0.9375, 0.75, 0.9375, 0.8125, 0.9062, 0.8125, 0.9062, 0.75, 0.9375, 0.25, 0.9375, 0.3125, 0.9062, 0.3125, 0.9062, 0.25, 0.9062, 0.4375, 0.9062, 0.5, 0.875, 0.5, 0.875, 0.4375, 0.9062, 0.875, 0.9062, 0.9375, 0.875, 0.9375, 0.875, 0.875, 0.9062, 0.375, 0.9062, 0.4375, 0.875, 0.4375, 0.875, 0.375, 0.9062, 0.8125, 0.9062, 0.875, 0.875, 0.875, 0.875, 0.8125, 0.9062, 0.3125, 0.9062, 0.375, 0.875, 0.375, 0.875, 0.3125, 0.9062, 0.75, 0.9062, 0.8125, 0.875, 0.8125, 0.875, 0.75, 0.9062, 0.25, 0.9062, 0.3125, 0.875, 0.3125, 0.875, 0.25, 0.9062, 0.6875, 0.9062, 0.75, 0.875, 0.75, 0.875, 0.6875, 0.9062, 0.1875, 0.9062, 0.25, 0.875, 0.25, 0.875, 0.1875, 0.9062, 0.625, 0.9062, 0.6875, 0.875, 0.6875, 0.875, 0.625, 0.9062, 0.125, 0.9062, 0.1875, 0.875, 0.1875, 0.875, 0.125, 0.9062, 0.5625, 0.9062, 0.625, 0.875, 0.625, 0.875, 0.5625, 0.9062, 0.0625, 0.9062, 0.125, 0.875, 0.125, 0.875, 0.0625, 0.9062, 0.5, 0.9062, 0.5625, 0.875, 0.5625, 0.875, 0.5, 0.9062, 0.9375, 0.8906, 1.0, 0.875, 0.9375, 0.8906, 0.0, 0.9062, 0.0625, 0.875, 0.0625, 0.875, 0.1875, 0.875, 0.25, 0.8437, 0.25, 0.8438, 0.1875, 0.875, 0.625, 0.875, 0.6875, 0.8437, 0.6875, 0.8438, 0.625, 0.875, 0.125, 0.875, 0.1875, 0.8438, 0.1875, 0.8437, 0.125, 0.875, 0.5625, 0.875, 0.625, 0.8438, 0.625, 0.8437, 0.5625, 0.875, 0.0625, 0.875, 0.125, 0.8437, 0.125, 0.8437, 0.0625, 0.875, 0.5, 0.875, 0.5625, 0.8437, 0.5625, 0.8437, 0.5, 0.875, 0.9375, 0.8594, 1.0, 0.8437, 0.9375, 0.8594, 0.0, 0.875, 0.0625, 0.8437, 0.0625, 0.875, 0.4375, 0.875, 0.5, 0.8437, 0.5, 0.8437, 0.4375, 0.875, 0.875, 0.875, 0.9375, 0.8437, 0.9375, 0.8437, 0.875, 0.875, 0.375, 0.875, 0.4375, 0.8437, 0.4375, 0.8438, 0.375, 0.875, 0.8125, 0.875, 0.875, 0.8437, 0.875, 0.8438, 0.8125, 0.875, 0.3125, 0.875, 0.375, 0.8438, 0.375, 0.8437, 0.3125, 0.875, 0.75, 0.875, 0.8125, 0.8438, 0.8125, 0.8437, 0.75, 0.875, 0.25, 0.875, 0.3125, 0.8437, 0.3125, 0.8437, 0.25, 0.875, 0.6875, 0.875, 0.75, 0.8437, 0.75, 0.8437, 0.6875, 0.8438, 0.375, 0.8437, 0.4375, 0.8125, 0.4375, 0.8125, 0.375, 0.8438, 0.8125, 0.8437, 0.875, 0.8125, 0.875, 0.8125, 0.8125, 0.8437, 0.3125, 0.8438, 0.375, 0.8125, 0.375, 0.8125, 0.3125, 0.8437, 0.75, 0.8438, 0.8125, 0.8125, 0.8125, 0.8125, 0.75, 0.8437, 0.25, 0.8437, 0.3125, 0.8125, 0.3125, 0.8125, 0.25, 0.8437, 0.6875, 0.8437, 0.75, 0.8125, 0.75, 0.8125, 0.6875, 0.8438, 0.1875, 0.8437, 0.25, 0.8125, 0.25, 0.8125, 0.1875, 0.8438, 0.625, 0.8437, 0.6875, 0.8125, 0.6875, 0.8125, 0.625, 0.8437, 0.125, 0.8438, 0.1875, 0.8125, 0.1875, 0.8125, 0.125, 0.8437, 0.5625, 0.8438, 0.625, 0.8125, 0.625, 0.8125, 0.5625, 0.8437, 0.0625, 0.8437, 0.125, 0.8125, 0.125, 0.8125, 0.0625, 0.8437, 0.5, 0.8437, 0.5625, 0.8125, 0.5625, 0.8125, 0.5, 0.8437, 0.9375, 0.8281, 1.0, 0.8125, 0.9375, 0.8281, 0.0, 0.8437, 0.0625, 0.8125, 0.0625, 0.8437, 0.4375, 0.8437, 0.5, 0.8125, 0.5, 0.8125, 0.4375, 0.8437, 0.875, 0.8437, 0.9375, 0.8125, 0.9375, 0.8125, 0.875, 0.8125, 0.125, 0.8125, 0.1875, 0.7812, 0.1875, 0.7812, 0.125, 0.8125, 0.5625, 0.8125, 0.625, 0.7812, 0.625, 0.7812, 0.5625, 0.8125, 0.0625, 0.8125, 0.125, 0.7812, 0.125, 0.7812, 0.0625, 0.8125, 0.5, 0.8125, 0.5625, 0.7812, 0.5625, 0.7812, 0.5, 0.8125, 0.9375, 0.7969, 1.0, 0.7812, 0.9375, 0.7969, 0.0, 0.8125, 0.0625, 0.7812, 0.0625, 0.8125, 0.4375, 0.8125, 0.5, 0.7812, 0.5, 0.7812, 0.4375, 0.8125, 0.875, 0.8125, 0.9375, 0.7812, 0.9375, 0.7812, 0.875, 0.8125, 0.375, 0.8125, 0.4375, 0.7812, 0.4375, 0.7812, 0.375, 0.8125, 0.8125, 0.8125, 0.875, 0.7812, 0.875, 0.7812, 0.8125, 0.8125, 0.3125, 0.8125, 0.375, 0.7812, 0.375, 0.7812, 0.3125, 0.8125, 0.75, 0.8125, 0.8125, 0.7812, 0.8125, 0.7812, 0.75, 0.8125, 0.25, 0.8125, 0.3125, 0.7812, 0.3125, 0.7812, 0.25, 0.8125, 0.6875, 0.8125, 0.75, 0.7812, 0.75, 0.7812, 0.6875, 0.8125, 0.1875, 0.8125, 0.25, 0.7812, 0.25, 0.7812, 0.1875, 0.8125, 0.625, 0.8125, 0.6875, 0.7812, 0.6875, 0.7812, 0.625, 0.7812, 0.8125, 0.7812, 0.875, 0.75, 0.875, 0.75, 0.8125, 0.7812, 0.3125, 0.7812, 0.375, 0.75, 0.375, 0.75, 0.3125, 0.7812, 0.75, 0.7812, 0.8125, 0.75, 0.8125, 0.75, 0.75, 0.7812, 0.25, 0.7812, 0.3125, 0.75, 0.3125, 0.75, 0.25, 0.7812, 0.6875, 0.7812, 0.75, 0.75, 0.75, 0.75, 0.6875, 0.7812, 0.1875, 0.7812, 0.25, 0.75, 0.25, 0.75, 0.1875, 0.7812, 0.625, 0.7812, 0.6875, 0.75, 0.6875, 0.75, 0.625, 0.7812, 0.125, 0.7812, 0.1875, 0.75, 0.1875, 0.75, 0.125, 0.7812, 0.5625, 0.7812, 0.625, 0.75, 0.625, 0.75, 0.5625, 0.7812, 0.0625, 0.7812, 0.125, 0.75, 0.125, 0.75, 0.0625, 0.7812, 0.5, 0.7812, 0.5625, 0.75, 0.5625, 0.75, 0.5, 0.7812, 0.9375, 0.7656, 1.0, 0.75, 0.9375, 0.7656, 0.0, 0.7812, 0.0625, 0.75, 0.0625, 0.7812, 0.4375, 0.7812, 0.5, 0.75, 0.5, 0.75, 0.4375, 0.7812, 0.875, 0.7812, 0.9375, 0.75, 0.9375, 0.75, 0.875, 0.7812, 0.375, 0.7812, 0.4375, 0.75, 0.4375, 0.75, 0.375])
me_sphere.materials.append(mat_material_001)
me_sphere.update()
me_plane = bpy.data.meshes.new('Plane')
me_plane.from_pydata([(30.0, -10.0, 0.0), (10.0, -10.0, 1.0), (10.0, -10.0, 0.0), (30.0, 10.0, 0.0), (30.0, -10.0, 1.0), (30.0, 10.0, 1.0), (-30.0, -10.0, 0.0), (-10.0, 10.0, 0.0), (-10.0, 10.0, 1.0), (10.0, 10.0, 0.0), (10.0, 10.0, 1.0), (-10.0, -10.0, 0.0), (-10.0, -10.0, 1.0), (-30.0, 10.0, 0.0), (-30.0, -10.0, 1.0), (-30.0, 10.0, 1.0)], [], [(2, 9, 3, 0), (1, 4, 5, 10), (2, 0, 4, 1), (0, 3, 5, 4), (9, 2, 1, 10), (3, 9, 10, 5), (11, 6, 13, 7), (12, 8, 15, 14), (11, 12, 14, 6), (6, 14, 15, 13), (7, 8, 12, 11), (13, 15, 8, 7), (11, 7, 9, 2), (12, 1, 10, 8), (11, 2, 1, 12), (9, 7, 8, 10)])
_uv = me_plane.uv_layers.new(name='UVMap')
_uv.uv.foreach_set('vector', [0.001497, 0.4985, 0.001496, 0.001497, 0.4985, 0.001497, 0.4985, 0.4985, 0.9985, 0.4985, 0.5015, 0.4985, 0.5015, 0.001497, 0.9985, 0.001497, 0.5015, 0.5028, 0.9985, 0.5028, 0.9985, 0.5276, 0.5015, 0.5276, 0.001496, 0.5306, 0.4985, 0.5306, 0.4985, 0.5555, 0.001496, 0.5555, 0.4985, 0.5276, 0.001496, 0.5276, 0.001496, 0.5028, 0.4985, 0.5028, 0.9985, 0.5555, 0.5015, 0.5555, 0.5015, 0.5306, 0.9985, 0.5306, 0.001497, 0.4985, 0.4985, 0.4985, 0.4985, 0.001497, 0.001496, 0.001497, 0.9985, 0.4985, 0.9985, 0.001497, 0.5015, 0.001497, 0.5015, 0.4985, 0.5015, 0.5028, 0.5015, 0.5276, 0.9985, 0.5276, 0.9985, 0.5028, 0.001496, 0.5306, 0.001496, 0.5555, 0.4985, 0.5555, 0.4985, 0.5306, 0.4985, 0.5276, 0.4985, 0.5028, 0.001496, 0.5028, 0.001496, 0.5276, 0.9985, 0.5555, 0.9985, 0.5306, 0.5015, 0.5306, 0.5015, 0.5555, 0.001497, 0.4985, 0.001496, 0.001497, 0.4985, 0.001497, 0.4985, 0.4985, 0.9985, 0.4985, 0.5015, 0.4985, 0.5015, 0.001497, 0.9985, 0.001497, 0.5015, 0.5028, 0.9985, 0.5028, 0.9985, 0.5276, 0.5015, 0.5276, 0.9985, 0.5555, 0.5015, 0.5555, 0.5015, 0.5306, 0.9985, 0.5306])
me_plane.materials.append(mat_material_003)
me_plane.update()
me_plane_001 = bpy.data.meshes.new('Plane.001')
me_plane_001.from_pydata([(10.0, -10.0, 0.0), (30.0, -10.0, 0.0), (10.0, 10.0, 0.0), (30.0, 10.0, 0.0), (10.0, -10.0, 1.0), (30.0, -10.0, 1.0), (10.0, 10.0, 1.0), (30.0, 10.0, 1.0)], [], [(0, 2, 3, 1), (4, 5, 7, 6), (3, 2, 6, 7), (0, 1, 5, 4), (1, 3, 7, 5), (2, 0, 4, 6)])
me_plane_001.polygons.foreach_set('use_smooth', [True] * 6)
_uv = me_plane_001.uv_layers.new(name='UVMap')
_uv.uv.foreach_set('vector', [0.0001447, 0.9999, 0.0001446, 0.5001, 0.4999, 0.5001, 0.4999, 0.9999, 0.4999, 0.0001447, 0.4999, 0.4999, 0.0001447, 0.4999, 0.0001446, 0.0001447, 0.5757, 0.0001446, 0.5757, 0.4999, 0.5507, 0.4999, 0.5507, 0.0001446, 0.576, 0.4999, 0.576, 0.0001446, 0.601, 0.0001446, 0.601, 0.4999, 0.5001, 0.4999, 0.5001, 0.0001446, 0.5251, 0.0001446, 0.5251, 0.4999, 0.5504, 0.0001446, 0.5504, 0.4999, 0.5254, 0.4999, 0.5254, 0.0001446])
me_plane_001.materials.append(mat_material_002)
me_plane_001.update()
me_cylinder = bpy.data.meshes.new('Cylinder')
me_cylinder.from_pydata([(1.0, 0.0, 6.197), (-0.7071, 0.7071, 6.197), (0.7071, 0.7071, 6.197), (0.0, 1.0, 6.197), (0.7071, -0.7071, 6.197), (0.0, -1.0, 6.197), (-0.7071, -0.7071, 6.197), (-1.0, 0.0, 6.197), (1.061, 1.061, 6.147), (0.0, 1.5, 6.147), (1.5, 0.0, 6.147), (1.061, -1.061, 6.147), (0.0, -1.5, 6.147), (-1.061, -1.061, 6.147), (-1.5, 0.0, 6.147), (-1.061, 1.061, 6.147), (1.061, 1.061, 6.451), (0.0, 1.5, 6.451), (1.5, 0.0, 6.451), (1.061, -1.061, 6.451), (0.0, -1.5, 6.451), (-1.061, -1.061, 6.451), (-1.5, 0.0, 6.451), (-1.061, 1.061, 6.451), (0.7071, 0.7071, -0.6925), (1.0, 0.0, -0.6925), (0.7071, -0.7071, -0.6925), (-0.7071, -0.7071, -0.6925), (-1.0, 0.0, -0.6925), (0.0, -1.0, -0.6925), (-0.7071, 0.7071, -0.6925), (0.0, 1.0, -0.6925), (0.0, 1.5, -1.077), (1.061, 1.061, -1.077), (1.061, 1.061, -0.6156), (1.5, 0.0, -1.077), (1.5, 0.0, -0.6156), (1.061, -1.061, -1.077), (1.061, -1.061, -0.6156), (0.0, -1.5, -1.077), (0.0, -1.5, -0.6156), (-1.061, -1.061, -1.077), (-1.061, -1.061, -0.6156), (-1.5, 0.0, -1.077), (-1.5, 0.0, -0.6156), (-1.061, 1.061, -1.077), (-1.061, 1.061, -0.6156), (0.0, 1.5, -0.6156)], [], [(31, 47, 46, 30), (3, 2, 24, 31), (2, 0, 25, 24), (0, 4, 26, 25), (4, 5, 29, 26), (5, 6, 27, 29), (6, 7, 28, 27), (7, 1, 30, 28), (3, 9, 8, 2), (1, 15, 9, 3), (7, 14, 15, 1), (5, 12, 13, 6), (18, 19, 11, 10), (21, 22, 14, 13), (11, 19, 20, 12), (14, 22, 23, 15), (16, 18, 10, 8), (12, 20, 21, 13), (15, 23, 17, 9), (13, 14, 7, 6), (2, 8, 10, 0), (0, 10, 11, 4), (4, 11, 12, 5), (25, 36, 34, 24), (26, 38, 36, 25), (30, 46, 44, 28), (28, 44, 42, 27), (47, 34, 33, 32), (33, 34, 36, 35), (35, 36, 38, 37), (37, 38, 40, 39), (39, 40, 42, 41), (41, 42, 44, 43), (43, 44, 46, 45), (45, 46, 47, 32), (27, 42, 40, 29), (29, 40, 38, 26), (33, 35, 37, 39, 41, 43, 45, 32), (17, 23, 22, 21, 20, 19, 18, 16), (1, 3, 31, 30), (24, 34, 47, 31), (9, 17, 16, 8)])
me_cylinder.polygons.foreach_set('use_smooth', [True] * 42)
_uv = me_cylinder.uv_layers.new(name='UVMap')
_uv.uv.foreach_set('vector', [0.5545, 0.5596, 0.7, 0.5002, 0.7, 0.8568, 0.5545, 0.7974, 0.7807, 0.9997, 0.6696, 0.9997, 0.6696, 0.0002665, 0.7807, 0.0002664, 0.1113, 0.9997, 0.0002665, 0.9997, 0.0002665, 0.0002665, 0.1113, 0.0002665, 0.3344, 0.9997, 0.2234, 0.9997, 0.2234, 0.0002665, 0.3344, 0.0002665, 0.2229, 0.9997, 0.1118, 0.9997, 0.1118, 0.0002665, 0.2229, 0.0002665, 0.446, 0.9997, 0.3349, 0.9997, 0.3349, 0.0002665, 0.446, 0.0002665, 0.5575, 0.9997, 0.4465, 0.9997, 0.4465, 0.0002665, 0.5575, 0.0002665, 0.8922, 0.9997, 0.7812, 0.9997, 0.7812, 0.0002665, 0.8922, 0.0002664, 0.7249, 0.8849, 0.6745, 0.9056, 0.6745, 0.7811, 0.7249, 0.8018, 0.3647, 0.7699, 0.4151, 0.7491, 0.4151, 0.8737, 0.3647, 0.8529, 0.5766, 0.7699, 0.627, 0.7491, 0.627, 0.8737, 0.5766, 0.8529, 0.8761, 0.1471, 0.9265, 0.1263, 0.9265, 0.2509, 0.8761, 0.2301, 0.5007, 0.2441, 0.9906, 0.2441, 0.9906, 0.3742, 0.5007, 0.3742, 0.5007, 0.3744, 0.9906, 0.3744, 0.9906, 0.5045, 0.5007, 0.5045, 0.9906, 0.5049, 0.9906, 0.635, 0.5007, 0.635, 0.5007, 0.5049, 0.5007, 0.7655, 0.5007, 0.6354, 0.9906, 0.6354, 0.9906, 0.7655, 0.5003, 0.6352, 0.01038, 0.6352, 0.01038, 0.5051, 0.5003, 0.5051, 0.01038, 0.3742, 0.01038, 0.2441, 0.5003, 0.2441, 0.5003, 0.3742, 0.5003, 0.3746, 0.5003, 0.5047, 0.01038, 0.5047, 0.01038, 0.3746, 0.7265, 0.9056, 0.7265, 0.7811, 0.7769, 0.8018, 0.7769, 0.8849, 0.8761, 0.02136, 0.9265, 0.0006078, 0.9265, 0.1251, 0.8761, 0.1044, 0.8305, 0.4246, 0.8809, 0.4039, 0.8809, 0.5284, 0.8305, 0.5076, 0.4722, 0.8529, 0.4218, 0.8737, 0.4218, 0.7491, 0.4722, 0.7699, 0.2625, 0.7974, 0.117, 0.8568, 0.117, 0.5002, 0.2625, 0.5596, 0.4087, 0.2026, 0.5542, 0.1432, 0.5542, 0.4998, 0.4087, 0.4404, 0.2629, 0.5596, 0.4083, 0.5002, 0.4083, 0.8568, 0.2629, 0.7974, 0.7, 0.4404, 0.5545, 0.4998, 0.5545, 0.1432, 0.7, 0.2026, 0.5027, 0.9482, 0.6272, 0.9482, 0.6272, 0.9982, 0.5027, 0.9982, 0.8807, 0.9984, 0.8807, 0.9484, 1.005, 0.9484, 1.005, 0.9984, 0.6304, 0.9983, 0.6304, 0.9483, 0.7549, 0.9483, 0.7549, 0.9983, 0.1274, 0.9992, 0.1274, 0.9492, 0.2519, 0.9492, 0.2519, 0.9992, 0.7558, 0.999, 0.7558, 0.949, 0.8803, 0.949, 0.8803, 0.999, 0.00162, 0.9992, 0.001621, 0.9492, 0.1261, 0.9492, 0.1261, 0.9992, 0.5036, 0.9487, 0.5036, 0.9987, 0.3791, 0.9987, 0.3791, 0.9487, 0.3776, 0.9492, 0.3776, 0.9992, 0.2531, 0.9992, 0.2531, 0.9492, 0.2629, 0.2026, 0.4083, 0.1432, 0.4083, 0.4998, 0.2629, 0.4404, 0.2625, 0.4404, 0.117, 0.4998, 0.117, 0.1432, 0.2625, 0.2026, 0.8807, 0.9984, 0.6304, 0.9983, 0.1274, 0.9992, 0.7558, 0.999, 0.00162, 0.9992, 0.5036, 0.9487, 0.3776, 0.9492, 0.5027, 0.9982, 0.01038, 0.5047, 0.9906, 0.6354, 0.9906, 0.3744, 0.5003, 0.2441, 0.5007, 0.635, 0.9906, 0.2441, 0.01038, 0.6352, 0.5003, 0.6356, 0.6691, 0.9997, 0.5581, 0.9997, 0.5581, 0.0002665, 0.6691, 0.0002665, 0.4087, 0.5596, 0.5542, 0.5002, 0.5542, 0.8568, 0.4087, 0.7974, 0.01038, 0.7657, 0.01038, 0.6356, 0.5003, 0.6356, 0.5003, 0.7657])
me_cylinder.materials.append(mat_material_004)
me_cylinder.update()

# ---- objects
ob_sphere = bpy.data.objects.new('Sphere', me_sphere)
ob_camera = bpy.data.objects.new('Camera', cam_camera_001)
ob_plane = bpy.data.objects.new('Plane', me_plane)
ob_plane_001 = bpy.data.objects.new('Plane.001', me_plane_001)
ob_point = bpy.data.objects.new('Point', light_point)
ob_cylinder = bpy.data.objects.new('Cylinder', me_cylinder)

# ---- transforms, parenting, visibility, modifiers, constraints
ob_sphere.location = (0.0, 0.0, 0.0)
_m = ob_sphere.modifiers.new('Smooth by Angle', 'NODES')
_m.node_group = ng_smooth_by_angle
_gi = [s.identifier for s in ng_smooth_by_angle.interface.items_tree if s.item_type == 'SOCKET' and s.in_out == 'INPUT']
_m[_gi[1]] = 1.047  # Angle
_m.show_group_selector = False
_m = ob_sphere.modifiers.new('WeightedNormal', 'WEIGHTED_NORMAL')
ob_camera.location = (0.0, 0.0, 2.235)
ob_camera.rotation_euler = (1.571, 0.0, 1.571)
ob_plane.location = (0.0, 0.0, 0.0)
ob_plane_001.location = (0.0, 0.0, 0.0)
ob_plane_001.rotation_euler = (0.0, -0.0, 1.571)
_m = ob_plane_001.modifiers.new('Mirror', 'MIRROR')
ob_point.location = (0.0, 0.0, 27.87)
ob_cylinder.location = (-9.0, 9.0, 2.389)
ob_cylinder.scale = (1.0, 1.0, 1.389)
_m = ob_cylinder.modifiers.new('Smooth by Angle', 'NODES')
_m.node_group = ng_smooth_by_angle
_gi = [s.identifier for s in ng_smooth_by_angle.interface.items_tree if s.item_type == 'SOCKET' and s.in_out == 'INPUT']
_m[_gi[1]] = 1.047  # Angle
_m.show_group_selector = False
_m = ob_cylinder.modifiers.new('Mirror', 'MIRROR')
_m.use_axis = (True, True, False)
_m.mirror_object = ob_plane
_m = ob_cylinder.modifiers.new('WeightedNormal', 'WEIGHTED_NORMAL')

# ---- collection membership
col_collection.objects.link(ob_sphere)
col_collection.objects.link(ob_camera)
col_collection.objects.link(ob_plane)
col_collection.objects.link(ob_plane_001)
col_collection.objects.link(ob_point)
col_collection.objects.link(ob_cylinder)

# ---- scene / render settings (as saved in the file)
scene.camera = ob_camera
scene.frame_start = 1; scene.frame_end = 250; scene.frame_set(0)
scene.render.engine = 'BLENDER_EEVEE_NEXT'
bpy.context.view_layer.update()
